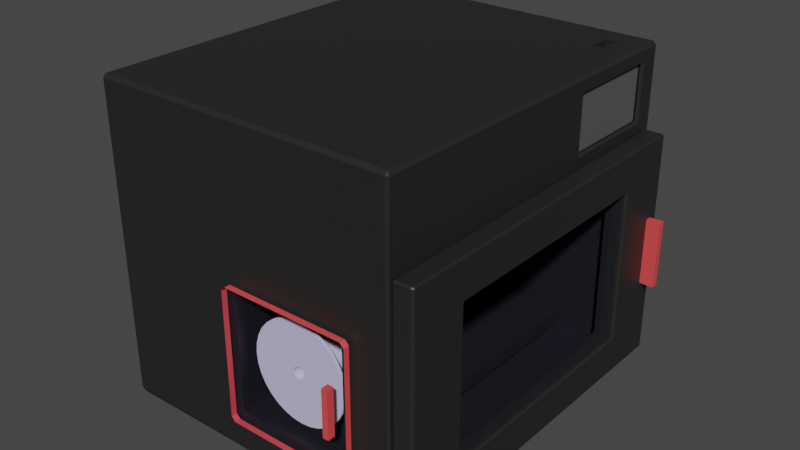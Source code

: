# Source: Imprimante3D_stagiaire.blend  (saved by Blender 4.2.66; exported with 4.5.12 LTS)
import bpy
from mathutils import Matrix  # noqa: F401  (used for matrix-valued properties, if any)

bpy.ops.wm.read_factory_settings(use_empty=True)
scene = bpy.context.scene
scene.name = 'Scene'

# ---- materials (node trees are filled in below, after node groups)
mat_plastique = bpy.data.materials.new('Plastique')
mat_plastique.use_transparent_shadow = False
mat_plexiglass = bpy.data.materials.new('Plexiglass')
mat_plexiglass.surface_render_method = 'BLENDED'
mat_plexiglass.blend_method = 'BLEND'
mat_plexiglass.use_raytrace_refraction = True
mat_plexiglass.use_screen_refraction = True
mat_plexiglass.thickness_mode = 'SLAB'
mat_red = bpy.data.materials.new('Red')
mat_red.use_transparent_shadow = False
mat_ecran = bpy.data.materials.new('Ecran')
mat_ecran.use_transparent_shadow = False

# ---- material node trees
mat_plastique.use_nodes = True; mat_plastique.node_tree.nodes.clear()
_N = mat_plastique.node_tree.nodes; _L = mat_plastique.node_tree.links
n0 = _N.new('ShaderNodeBsdfPrincipled'); n0.name = 'Principled BSDF'; n0.location = (10, 300)
n0.distribution = 'GGX'
n0.subsurface_method = 'RANDOM_WALK_SKIN'
n0.inputs[0].default_value = (0.01739, 0.01739, 0.01739, 1.0)
n0.inputs[3].default_value = 1.45
n0.inputs[27].default_value = (0.0, 0.0, 0.0, 1.0)
n0.inputs[28].default_value = 1.0
n1 = _N.new('ShaderNodeOutputMaterial'); n1.name = 'Material Output'; n1.location = (300, 300)
_L.new(n0.outputs[0], n1.inputs[0])
n1.is_active_output = True
mat_plexiglass.use_nodes = True; mat_plexiglass.node_tree.nodes.clear()
_N = mat_plexiglass.node_tree.nodes; _L = mat_plexiglass.node_tree.links
n0 = _N.new('ShaderNodeOutputMaterial'); n0.name = 'Material Output'; n0.location = (347, 392)
n0.target = 'CYCLES'
n1 = _N.new('ShaderNodeBsdfTransparent'); n1.name = 'Transparent BSDF'; n1.location = (73, 398)
n1.inputs[0].default_value = (0.9158, 0.9058, 1.0, 1.0)
n2 = _N.new('ShaderNodeValue'); n2.name = 'Value'; n2.location = (347, 232)
n2.outputs[0].default_value = 0.0
n3 = _N.new('ShaderNodeOutputMaterial'); n3.name = 'Material Output.001'; n3.location = (347, 172)
n3.target = 'EEVEE'
n4 = _N.new('ShaderNodeMixShader'); n4.name = 'Mix Shader'; n4.location = (347, -48)
n4.label = 'Disable Shadow'
n4.hide = True
n5 = _N.new('ShaderNodeLightPath'); n5.name = 'Light Path'; n5.location = (347, -13)
n5.hide = True
n6 = _N.new('ShaderNodeBsdfTransparent'); n6.name = 'Transparent BSDF.001'; n6.location = (347, -83)
n6.hide = True
_L.new(n1.outputs[0], n0.inputs[0])
_L.new(n2.outputs[0], n0.inputs[3])
_L.new(n1.outputs[0], n4.inputs[1])
_L.new(n4.outputs[0], n3.inputs[0])
_L.new(n5.outputs[1], n4.inputs[0])
_L.new(n6.outputs[0], n4.inputs[2])
n0.is_active_output = True
mat_red.use_nodes = True; mat_red.node_tree.nodes.clear()
_N = mat_red.node_tree.nodes; _L = mat_red.node_tree.links
n0 = _N.new('ShaderNodeBsdfPrincipled'); n0.name = 'Principled BSDF'; n0.location = (10, 300)
n0.distribution = 'GGX'
n0.subsurface_method = 'RANDOM_WALK_SKIN'
n0.inputs[0].default_value = (0.8, 0.07375, 0.07375, 1.0)
n0.inputs[3].default_value = 1.45
n0.inputs[27].default_value = (0.0, 0.0, 0.0, 1.0)
n0.inputs[28].default_value = 1.0
n1 = _N.new('ShaderNodeOutputMaterial'); n1.name = 'Material Output'; n1.location = (300, 300)
_L.new(n0.outputs[0], n1.inputs[0])
n1.is_active_output = True
mat_ecran.use_nodes = True; mat_ecran.node_tree.nodes.clear()
_N = mat_ecran.node_tree.nodes; _L = mat_ecran.node_tree.links
n0 = _N.new('ShaderNodeBsdfPrincipled'); n0.name = 'Principled BSDF'; n0.location = (10, 300)
n0.inputs[0].default_value = (0.09515, 0.09515, 0.09515, 1.0)
n0.inputs[3].default_value = 1.45
n1 = _N.new('ShaderNodeOutputMaterial'); n1.name = 'Material Output'; n1.location = (300, 300)
_L.new(n0.outputs[0], n1.inputs[0])
n1.is_active_output = True

# ---- world
world_world = bpy.data.worlds.new('World'); scene.world = world_world
world_world.use_nodes = True; world_world.node_tree.nodes.clear()
_N = world_world.node_tree.nodes; _L = world_world.node_tree.links
n0 = _N.new('ShaderNodeOutputWorld'); n0.name = 'World Output'; n0.location = (300, 300)
n1 = _N.new('ShaderNodeBackground'); n1.name = 'Background'; n1.location = (10, 300)
n1.inputs[0].default_value = (0.05088, 0.05088, 0.05088, 1.0)
_L.new(n1.outputs[0], n0.inputs[0])
n0.is_active_output = True
world_world.color = (0.05088, 0.05088, 0.05088)
world_world.use_sun_shadow = False
world_world.sun_shadow_jitter_overblur = 0.0

# ---- meshes
me_cube_001 = bpy.data.meshes.new('Cube.001')
me_cube_001.from_pydata([(0.109, 0.1652, 0.2583), (0.109, 0.201, 0.2583), (0.02801, -0.1721, -0.2075), (0.02801, 0.06226, -0.2075), (0.1273, 0.201, 0.2583), (0.1273, 0.1652, 0.2583), (-0.2883, 0.1531, 0.1063), (-0.148, 0.06226, -0.2075), (-0.148, -0.1721, -0.2075), (-0.2883, -0.2629, 0.1063), (0.1684, -0.2629, -0.2075), (0.1609, 0.208, 0.2345), (-0.2883, -0.2629, -0.2075), (-0.2883, 0.1531, -0.2075), (0.02801, -0.1721, -0.185), (0.02801, 0.06226, -0.185), (-0.148, -0.1721, -0.185), (-0.148, 0.06226, -0.185), (0.1069, -0.2344, -0.185), (0.1069, 0.1246, -0.185), (-0.2269, -0.2344, -0.185), (-0.2269, 0.1246, -0.185), (0.1069, -0.2344, -0.1655), (0.1069, 0.1246, -0.1655), (-0.2269, -0.2344, -0.1655), (-0.2269, 0.1246, -0.1655), (0.109, 0.1652, 0.2242), (0.109, 0.201, 0.2242), (0.1273, 0.201, 0.2242), (0.1273, 0.1652, 0.2242), (-0.3266, -0.3499, -0.2542), (-0.09532, -0.3549, -0.1804), (-0.3316, -0.3499, -0.2492), (-0.3266, 0.2401, -0.2542), (-0.3316, 0.2401, -0.2492), (-0.09487, 0.2451, -0.18), (0.1634, 0.2401, -0.2477), (0.09286, 0.2451, -0.18), (0.1684, -0.3526, -0.2452), (0.09344, -0.3549, -0.1804), (0.1634, -0.3499, -0.2477), (-0.09532, -0.3549, 0.0135), (-0.3267, -0.3491, 0.2583), (-0.3316, -0.3499, 0.2533), (-0.3267, 0.2402, 0.2583), (-0.09487, 0.2451, 0.01375), (-0.3316, 0.2401, 0.2533), (0.1633, 0.24, 0.2583), (0.09286, 0.2451, 0.01375), (0.1635, -0.3491, 0.2583), (0.09344, -0.3549, 0.0135), (-0.3266, 0.2451, 0.2533), (-0.3266, 0.2451, -0.2427), (0.1634, 0.2451, -0.2427), (0.1634, 0.2451, 0.2533), (-0.09487, 0.1573, 0.01375), (-0.09487, 0.1573, -0.18), (0.09286, 0.1573, -0.18), (0.09286, 0.1573, 0.01375), (-0.3266, -0.3549, -0.2427), (-0.3266, -0.3549, 0.2533), (0.1634, -0.3549, 0.2533), (0.1634, -0.3549, -0.2427), (-0.09532, -0.2689, -0.1804), (-0.09532, -0.2689, 0.0135), (0.09344, -0.2689, 0.0135), (0.09344, -0.2689, -0.1804), (0.1684, 0.1531, 0.1063), (0.1684, 0.1531, -0.2075), (0.1684, -0.2629, 0.1063), (0.1684, 0.24, 0.2532), (0.1684, 0.2398, -0.2452), (0.1684, -0.3528, 0.2532), (0.1609, 0.1781, 0.1416), (0.1609, 0.04602, 0.1416), (0.1609, 0.2079, 0.1416), (0.1609, 0.04602, 0.2345), (0.1645, 0.04898, 0.144), (0.1684, 0.0449, 0.1412), (0.1684, 0.1783, 0.1412), (0.1645, 0.1783, 0.144), (0.1645, 0.2053, 0.144), (0.1684, 0.2097, 0.1412), (0.1684, 0.2099, 0.2352), (0.1645, 0.2055, 0.2326), (0.1684, 0.04491, 0.2352), (0.1645, 0.04898, 0.2326)], [], [(31, 39, 66, 63), (79, 67, 68), (69, 10, 12, 9), (37, 35, 56, 57), (32, 43, 46, 34), (1, 0, 26, 27), (68, 10, 38, 71), (10, 69, 72, 38), (0, 1, 44, 42), (13, 6, 9, 12), (3, 7, 17, 15), (67, 69, 9, 6), (68, 67, 6, 13), (3, 2, 10, 68), (8, 7, 13, 12), (2, 8, 12, 10), (7, 3, 68, 13), (17, 16, 20, 21), (7, 8, 16, 17), (8, 2, 14, 16), (2, 3, 15, 14), (20, 18, 22, 24), (16, 14, 18, 20), (14, 15, 19, 18), (15, 17, 21, 19), (22, 23, 25, 24), (18, 19, 23, 22), (19, 21, 25, 23), (21, 20, 24, 25), (5, 0, 42, 49), (4, 5, 49, 47), (84, 86, 76, 11), (1, 4, 47, 44), (28, 27, 26, 29), (0, 5, 29, 26), (4, 1, 27, 28), (5, 4, 28, 29), (30, 59, 32), (33, 34, 52), (36, 53, 71), (38, 62, 40), (60, 42, 43), (44, 51, 46), (47, 70, 54), (49, 61, 72), (33, 30, 32, 34), (59, 60, 43, 32), (42, 44, 46, 43), (51, 52, 34, 46), (36, 33, 52, 53), (44, 47, 54, 51), (70, 71, 53, 54), (40, 36, 71, 38), (47, 49, 72, 70), (61, 62, 38, 72), (30, 40, 62, 59), (49, 42, 60, 61), (33, 36, 40, 30), (45, 35, 52, 51), (35, 37, 53, 52), (48, 45, 51, 54), (37, 48, 54, 53), (56, 55, 58, 57), (45, 48, 58, 55), (35, 45, 55, 56), (48, 37, 57, 58), (31, 41, 60, 59), (50, 39, 62, 61), (39, 31, 59, 62), (41, 50, 61, 60), (66, 65, 64, 63), (41, 31, 63, 64), (50, 41, 64, 65), (39, 50, 65, 66), (80, 81, 75, 73), (86, 77, 74, 76), (81, 84, 11, 75), (83, 82, 71, 70), (79, 78, 69, 67), (73, 75, 11), (74, 73, 11, 76), (85, 83, 70, 72), (82, 79, 68, 71), (78, 85, 72, 69), (80, 77, 78, 79), (84, 81, 82, 83), (86, 84, 83, 85), (77, 86, 85, 78), (79, 82, 81, 80), (77, 80, 73, 74)])
_uv = me_cube_001.uv_layers.new(name='UVMap')
_uv.uv.foreach_set('vector', [0.4441, 0.93, 0.4441, 0.82, 0.4441, 0.82, 0.4441, 0.93, 0.6031, 0.5103, 0.6019, 0.5177, 0.3981, 0.5177, 0.6019, 0.7323, 0.3981, 0.7323, 0.3981, 0.7323, 0.6019, 0.7323, 0.4521, 0.4219, 0.4521, 0.3281, 0.4521, 0.3281, 0.4521, 0.4219, 0.3775, 0.002083, 0.6225, 0.002083, 0.6225, 0.2479, 0.3775, 0.2479, 0.7762, 0.5823, 0.7762, 0.6677, 0.7762, 0.6677, 0.7762, 0.5823, 0.3981, 0.5177, 0.3981, 0.7323, 0.3762, 0.7491, 0.3762, 0.5009, 0.3981, 0.7323, 0.6019, 0.7323, 0.6239, 0.7491, 0.3762, 0.7491, 0.7762, 0.6677, 0.7762, 0.5823, 0.8739, 0.5009, 0.8739, 0.7491, 0.3981, 0.5177, 0.6019, 0.5177, 0.6019, 0.7323, 0.3981, 0.7323, 0.3981, 0.5762, 0.3981, 0.5762, 0.3981, 0.5762, 0.3981, 0.5762, 0.6019, 0.5177, 0.6019, 0.7323, 0.6019, 0.7323, 0.6019, 0.5177, 0.3981, 0.5177, 0.6019, 0.5177, 0.6019, 0.5177, 0.3981, 0.5177, 0.3981, 0.5762, 0.3981, 0.6738, 0.3981, 0.7323, 0.3981, 0.5177, 0.3981, 0.6738, 0.3981, 0.5762, 0.3981, 0.5177, 0.3981, 0.7323, 0.3981, 0.6738, 0.3981, 0.6738, 0.3981, 0.7323, 0.3981, 0.7323, 0.3981, 0.5762, 0.3981, 0.5762, 0.3981, 0.5177, 0.3981, 0.5177, 0.3981, 0.5762, 0.3981, 0.6738, 0.3981, 0.6738, 0.3981, 0.5762, 0.3981, 0.5762, 0.3981, 0.6738, 0.3981, 0.6738, 0.3981, 0.5762, 0.3981, 0.6738, 0.3981, 0.6738, 0.3981, 0.6738, 0.3981, 0.6738, 0.3981, 0.6738, 0.3981, 0.5762, 0.3981, 0.5762, 0.3981, 0.6738, 0.3981, 0.6738, 0.3981, 0.6738, 0.3981, 0.6738, 0.3981, 0.6738, 0.3981, 0.6738, 0.3981, 0.6738, 0.3981, 0.6738, 0.3981, 0.6738, 0.3981, 0.6738, 0.3981, 0.5762, 0.3981, 0.5762, 0.3981, 0.6738, 0.3981, 0.5762, 0.3981, 0.5762, 0.3981, 0.5762, 0.3981, 0.5762, 0.3981, 0.6738, 0.3981, 0.5762, 0.3981, 0.5762, 0.3981, 0.6738, 0.3981, 0.6738, 0.3981, 0.5762, 0.3981, 0.5762, 0.3981, 0.6738, 0.3981, 0.5762, 0.3981, 0.5762, 0.3981, 0.5762, 0.3981, 0.5762, 0.3981, 0.5762, 0.3981, 0.6738, 0.3981, 0.6738, 0.3981, 0.5762, 0.7238, 0.6677, 0.7762, 0.6677, 0.8739, 0.7491, 0.6261, 0.7491, 0.7238, 0.5823, 0.7238, 0.6677, 0.6261, 0.7491, 0.6265, 0.5013, 0.6202, 0.5082, 0.6202, 0.7337, 0.6202, 0.7337, 0.6202, 0.5082, 0.7762, 0.5823, 0.7238, 0.5823, 0.6265, 0.5013, 0.8739, 0.5009, 0.7238, 0.5823, 0.7762, 0.5823, 0.7762, 0.6677, 0.7238, 0.6677, 0.7762, 0.6677, 0.7238, 0.6677, 0.7238, 0.6677, 0.7762, 0.6677, 0.7238, 0.5823, 0.7762, 0.5823, 0.7762, 0.5823, 0.7238, 0.5823, 0.7238, 0.6677, 0.7238, 0.5823, 0.7238, 0.5823, 0.7238, 0.6677, 0.1275, 0.7479, 0.1275, 0.75, 0.125, 0.7479, 0.1275, 0.5021, 0.125, 0.5021, 0.1275, 0.5, 0.3725, 0.5021, 0.3725, 0.5, 0.375, 0.5009, 0.3762, 0.75, 0.3775, 0.7525, 0.375, 0.7525, 0.6225, 0.9975, 0.625, 0.9975, 0.6225, 1.0, 0.625, 0.2525, 0.6225, 0.2525, 0.6225, 0.25, 0.625, 0.5003, 0.6239, 0.5009, 0.6243, 0.5005, 0.625, 0.7502, 0.6225, 0.7525, 0.6214, 0.75, 0.1275, 0.5021, 0.1275, 0.7479, 0.125, 0.7479, 0.125, 0.5021, 0.3775, 0.0, 0.6225, 0.0, 0.6225, 0.002083, 0.3775, 0.002083, 0.625, 0.002413, 0.625, 0.2498, 0.6225, 0.2479, 0.6225, 0.002083, 0.6225, 0.2525, 0.3775, 0.2525, 0.3775, 0.2479, 0.6225, 0.2479, 0.3725, 0.5021, 0.1275, 0.5021, 0.1275, 0.5, 0.3725, 0.5, 0.625, 0.2525, 0.625, 0.4997, 0.6225, 0.4975, 0.6225, 0.2525, 0.6239, 0.5009, 0.3762, 0.5009, 0.3775, 0.4975, 0.6225, 0.4975, 0.3725, 0.7479, 0.3725, 0.5021, 0.3762, 0.5009, 0.3762, 0.7491, 0.6265, 0.5013, 0.6261, 0.7491, 0.6239, 0.7491, 0.6239, 0.5009, 0.6225, 0.7525, 0.3775, 0.7525, 0.3762, 0.7491, 0.6239, 0.7491, 0.1275, 0.7479, 0.3725, 0.7479, 0.3725, 0.75, 0.1275, 0.75, 0.625, 0.7502, 0.625, 0.9975, 0.6225, 0.9975, 0.6225, 0.7525, 0.1275, 0.5021, 0.3725, 0.5021, 0.3725, 0.7479, 0.1275, 0.7479, 0.5479, 0.3281, 0.4521, 0.3281, 0.3775, 0.2525, 0.6225, 0.2525, 0.4521, 0.3281, 0.4521, 0.4219, 0.3775, 0.4975, 0.3775, 0.2525, 0.5479, 0.4219, 0.5479, 0.3281, 0.6225, 0.2525, 0.6225, 0.4975, 0.4521, 0.4219, 0.5479, 0.4219, 0.6225, 0.4975, 0.3775, 0.4975, 0.4521, 0.3281, 0.5479, 0.3281, 0.5479, 0.4219, 0.4521, 0.4219, 0.5479, 0.3281, 0.5479, 0.4219, 0.5479, 0.4219, 0.5479, 0.3281, 0.4521, 0.3281, 0.5479, 0.3281, 0.5479, 0.3281, 0.4521, 0.3281, 0.5479, 0.4219, 0.4521, 0.4219, 0.4521, 0.4219, 0.5479, 0.4219, 0.4441, 0.93, 0.5559, 0.93, 0.6225, 0.9975, 0.3775, 0.9975, 0.5559, 0.82, 0.4441, 0.82, 0.3775, 0.7525, 0.6225, 0.7525, 0.4441, 0.82, 0.4441, 0.93, 0.3775, 0.9975, 0.3775, 0.7525, 0.5559, 0.93, 0.5559, 0.82, 0.6225, 0.7525, 0.6225, 0.9975, 0.4441, 0.82, 0.5559, 0.82, 0.5559, 0.93, 0.4441, 0.93, 0.5559, 0.93, 0.4441, 0.93, 0.4441, 0.93, 0.5559, 0.93, 0.5559, 0.82, 0.5559, 0.93, 0.5559, 0.93, 0.5559, 0.82, 0.4441, 0.82, 0.5559, 0.82, 0.5559, 0.82, 0.4441, 0.82, 0.4072, 0.5129, 0.3969, 0.5058, 0.3969, 0.5058, 0.4072, 0.5129, 0.6202, 0.7337, 0.6056, 0.7216, 0.6056, 0.7216, 0.6202, 0.7337, 0.3969, 0.5058, 0.6202, 0.5082, 0.6202, 0.5082, 0.3969, 0.5058, 0.6207, 0.5071, 0.4209, 0.5051, 0.3762, 0.5009, 0.6239, 0.5009, 0.6052, 0.5077, 0.6056, 0.7217, 0.6019, 0.7323, 0.6019, 0.5177, 0.4072, 0.5129, 0.3969, 0.5058, 0.6202, 0.5082, 0.6056, 0.7216, 0.6056, 0.5103, 0.6202, 0.5082, 0.6202, 0.7337, 0.6207, 0.7132, 0.6207, 0.5071, 0.6239, 0.5009, 0.6239, 0.7491, 0.3954, 0.5048, 0.4071, 0.5129, 0.3981, 0.5177, 0.3762, 0.5009, 0.6056, 0.7217, 0.6206, 0.7341, 0.6239, 0.7491, 0.6019, 0.7323, 0.6056, 0.5103, 0.6056, 0.7216, 0.6056, 0.7217, 0.6052, 0.5077, 0.6202, 0.5082, 0.3969, 0.5058, 0.4209, 0.5051, 0.6207, 0.5071, 0.6202, 0.7337, 0.6202, 0.5082, 0.6207, 0.5071, 0.6207, 0.7132, 0.6056, 0.7216, 0.6202, 0.7337, 0.6206, 0.7341, 0.6056, 0.7217, 0.4071, 0.5129, 0.3954, 0.5048, 0.3969, 0.5058, 0.4072, 0.5129, 0.6056, 0.7216, 0.6056, 0.5103, 0.6056, 0.5103, 0.6056, 0.7216])
me_cube_001.materials.append(mat_plastique)
me_cube_001.update()
me_cube_002 = bpy.data.meshes.new('Cube.002')
me_cube_002.from_pydata([(-0.02145, -0.2344, -0.1226), (-0.02145, -0.2344, 0.1222), (-0.02145, 0.1518, -0.1226), (-0.02145, 0.1518, 0.1222), (0.01089, 0.2223, 0.0543), (0.01089, 0.2331, 0.0543), (0.01089, 0.2331, -0.05473), (0.01089, 0.2223, -0.05473), (-0.01181, -0.2525, -0.1392), (-0.01181, -0.2525, 0.1414), (-0.01181, 0.1685, -0.1392), (-0.01181, 0.1685, 0.1414), (0.002135, -0.2525, -0.1392), (0.002135, -0.2525, 0.1414), (0.002135, 0.1685, -0.1392), (0.002135, 0.1685, 0.1414), (0.03355, 0.2223, 0.0543), (0.03355, 0.2331, 0.0543), (0.03355, 0.2331, -0.05473), (0.03355, 0.2223, -0.05473), (-0.02145, 0.2477, -0.183), (-0.01804, 0.2506, -0.1823), (-0.01804, 0.2481, -0.1848), (-0.01804, -0.3306, -0.1848), (-0.01804, -0.3331, -0.1823), (-0.02145, -0.3302, -0.183), (-0.01804, -0.3331, 0.182), (-0.01804, -0.3306, 0.1845), (-0.02145, -0.3302, 0.1826), (-0.01804, 0.2481, 0.1845), (-0.01804, 0.2506, 0.182), (-0.02145, 0.2477, 0.1826), (0.01089, -0.33, -0.1829), (0.00748, -0.3331, -0.1823), (0.00748, -0.3306, -0.1848), (0.00748, -0.3306, 0.1845), (0.00748, -0.3331, 0.182), (0.01089, -0.33, 0.1825), (0.00748, 0.2481, 0.1845), (0.01089, 0.2481, 0.1825), (0.00748, 0.2506, 0.182), (0.00748, 0.2481, -0.1848), (0.00748, 0.2506, -0.1823), (0.01089, 0.2481, -0.1829), (0.00748, -0.2344, -0.1226), (0.01089, -0.2376, -0.1246), (0.01089, -0.2376, 0.1242), (0.00748, -0.2344, 0.1222), (0.01089, 0.1543, 0.1242), (0.00748, 0.1518, 0.1222), (0.00748, 0.1518, -0.1226), (0.01089, 0.1543, -0.1246)], [], [(46, 48, 39, 37), (22, 41, 34, 23), (3, 1, 28, 31), (2, 3, 31, 20), (1, 3, 49, 47), (21, 30, 40, 42), (33, 36, 26, 24), (38, 29, 27, 35), (1, 0, 25, 28), (4, 7, 19, 16), (0, 1, 47, 44), (5, 6, 43, 39), (7, 4, 48, 51), (4, 5, 39, 48), (45, 46, 37, 32), (51, 45, 32, 43), (8, 9, 11, 10), (10, 11, 15, 14), (14, 15, 13, 12), (12, 13, 9, 8), (10, 14, 12, 8), (15, 11, 9, 13), (6, 7, 51, 43), (2, 50, 49, 3), (16, 19, 18, 17), (6, 5, 17, 18), (7, 6, 18, 19), (5, 4, 16, 17), (20, 21, 22), (23, 24, 25), (26, 27, 28), (29, 30, 31), (32, 33, 34), (35, 36, 37), (38, 39, 40), (41, 42, 43), (22, 23, 25, 20), (24, 26, 28, 25), (27, 29, 31, 28), (30, 21, 20, 31), (41, 22, 21, 42), (29, 38, 40, 30), (39, 43, 42, 40), (34, 41, 43, 32), (38, 35, 37, 39), (36, 33, 32, 37), (23, 34, 33, 24), (35, 27, 26, 36), (0, 2, 20, 25), (49, 50, 51, 48), (45, 51, 50, 44), (48, 46, 47, 49), (46, 45, 44, 47), (2, 0, 44, 50)])
me_cube_002.polygons.foreach_set('material_index', [1, 1, 1, 1, 1, 1, 1, 1, 1, 2, 1, 1, 1, 1, 1, 1, 0, 0, 0, 0, 0, 0, 1, 1, 2, 2, 2, 2, 1, 1, 1, 1, 1, 1, 1, 1, 1, 1, 1, 1, 1, 1, 1, 1, 1, 1, 1, 1, 1, 1, 1, 1, 1, 1])
_uv = me_cube_002.uv_layers.new(name='UVMap')
_uv.uv.foreach_set('vector', [0.5804, 0.722, 0.5804, 0.5283, 0.6235, 0.5006, 0.6235, 0.7491, 0.1514, 0.5011, 0.3486, 0.5011, 0.3486, 0.7489, 0.1514, 0.7489, 0.5789, 0.2211, 0.5789, 0.02893, 0.6236, 0.0008491, 0.6236, 0.2492, 0.4211, 0.2211, 0.5789, 0.2211, 0.6236, 0.2492, 0.3764, 0.2492, 0.5789, 0.02893, 0.5789, 0.2211, 0.5789, 0.4965, 0.5789, 0.6481, 0.3767, 0.2764, 0.6233, 0.2764, 0.6233, 0.4736, 0.3767, 0.4736, 0.3767, 0.7764, 0.6233, 0.7764, 0.6233, 0.9736, 0.3767, 0.9736, 0.6514, 0.5011, 0.8486, 0.5011, 0.8486, 0.7489, 0.6514, 0.7489, 0.5789, 0.02893, 0.4211, 0.02893, 0.3764, 0.0008491, 0.6236, 0.0008491, 0.5653, 0.5166, 0.4347, 0.5166, 0.4347, 0.5166, 0.5653, 0.5166, 0.4211, 0.02893, 0.5789, 0.02893, 0.5789, 0.6481, 0.4211, 0.6481, 0.5721, 0.5123, 0.4279, 0.5123, 0.3712, 0.5017, 0.6288, 0.5017, 0.4347, 0.5166, 0.5653, 0.5166, 0.5819, 0.5285, 0.4181, 0.5285, 0.5653, 0.5166, 0.5721, 0.5123, 0.6237, 0.5008, 0.5802, 0.5282, 0.4196, 0.722, 0.5804, 0.722, 0.6235, 0.7491, 0.3765, 0.7491, 0.4196, 0.5283, 0.4196, 0.722, 0.3765, 0.7491, 0.3765, 0.5006, 0.375, 0.0, 0.625, 0.0, 0.625, 0.25, 0.375, 0.25, 0.375, 0.25, 0.625, 0.25, 0.625, 0.5, 0.375, 0.5, 0.375, 0.5, 0.625, 0.5, 0.625, 0.75, 0.375, 0.75, 0.375, 0.75, 0.625, 0.75, 0.625, 1.0, 0.375, 1.0, 0.125, 0.5, 0.375, 0.5, 0.375, 0.75, 0.125, 0.75, 0.625, 0.5, 0.875, 0.5, 0.875, 0.75, 0.625, 0.75, 0.4279, 0.5123, 0.4347, 0.5166, 0.4198, 0.5282, 0.3763, 0.5008, 0.4211, 0.2211, 0.4211, 0.4965, 0.5789, 0.4965, 0.5789, 0.2211, 0.5653, 0.5166, 0.4347, 0.5166, 0.4279, 0.5123, 0.5721, 0.5123, 0.4279, 0.5123, 0.5721, 0.5123, 0.5721, 0.5123, 0.4279, 0.5123, 0.4347, 0.5166, 0.4279, 0.5123, 0.4279, 0.5123, 0.4347, 0.5166, 0.5721, 0.5123, 0.5653, 0.5166, 0.5653, 0.5166, 0.5721, 0.5123, 0.3762, 0.25, 0.3767, 0.2764, 0.375, 0.2764, 0.1514, 0.7489, 0.1514, 0.75, 0.125, 0.7488, 0.6233, 0.9736, 0.625, 0.9736, 0.6238, 1.0, 0.8486, 0.5011, 0.8486, 0.5, 0.875, 0.5012, 0.3763, 0.75, 0.3767, 0.7764, 0.375, 0.7764, 0.6514, 0.7489, 0.6514, 0.75, 0.625, 0.7487, 0.6514, 0.5011, 0.625, 0.5011, 0.6514, 0.5, 0.3486, 0.5011, 0.3486, 0.5, 0.375, 0.5011, 0.1514, 0.5011, 0.1514, 0.7489, 0.125, 0.7488, 0.125, 0.5012, 0.3767, 0.9736, 0.6233, 0.9736, 0.6238, 1.0, 0.3762, 1.0, 0.8486, 0.7489, 0.8486, 0.5011, 0.875, 0.5012, 0.875, 0.7488, 0.6233, 0.2764, 0.3767, 0.2764, 0.3764, 0.2492, 0.6236, 0.2492, 0.3486, 0.5011, 0.1514, 0.5011, 0.1514, 0.5, 0.3486, 0.5, 0.625, 0.2764, 0.625, 0.4736, 0.6233, 0.4736, 0.6233, 0.2764, 0.6288, 0.5017, 0.3712, 0.5017, 0.3767, 0.4736, 0.6233, 0.4736, 0.3486, 0.7489, 0.3486, 0.5011, 0.3765, 0.5006, 0.3765, 0.7491, 0.6514, 0.5011, 0.6514, 0.7489, 0.6235, 0.7491, 0.6235, 0.5006, 0.6233, 0.7764, 0.3767, 0.7764, 0.3765, 0.7491, 0.6235, 0.7491, 0.1514, 0.7489, 0.3486, 0.7489, 0.3486, 0.75, 0.1514, 0.75, 0.625, 0.7764, 0.625, 0.9736, 0.6233, 0.9736, 0.6233, 0.7764, 0.4211, 0.02893, 0.4211, 0.2211, 0.3764, 0.2492, 0.3764, 0.0008491, 0.5789, 0.4965, 0.4211, 0.4965, 0.4181, 0.5285, 0.5819, 0.5285, 0.4196, 0.722, 0.4196, 0.5283, 0.4211, 0.4965, 0.4211, 0.6481, 0.5804, 0.5283, 0.5804, 0.722, 0.5789, 0.6481, 0.5789, 0.4965, 0.5804, 0.722, 0.4196, 0.722, 0.4211, 0.6481, 0.5789, 0.6481, 0.4211, 0.2211, 0.4211, 0.02893, 0.4211, 0.6481, 0.4211, 0.4965])
me_cube_002.materials.append(mat_plexiglass)
me_cube_002.materials.append(mat_plastique)
me_cube_002.materials.append(mat_red)
me_cube_002.update()
me_cube_003 = bpy.data.meshes.new('Cube.003')
me_cube_003.from_pydata([(-0.02121, -0.01599, -0.01749), (-0.00341, -0.01599, 0.02728), (-0.02121, 0.01599, -0.01749), (-0.00341, 0.01599, 0.02728), (0.00341, -0.01599, -0.02728), (0.02121, -0.01599, 0.01749), (0.00341, 0.01599, -0.02728), (0.02121, 0.01599, 0.01749)], [], [(0, 1, 3, 2), (2, 3, 7, 6), (6, 7, 5, 4), (4, 5, 1, 0), (2, 6, 4, 0), (7, 3, 1, 5)])
_uv = me_cube_003.uv_layers.new(name='UVMap')
_uv.uv.foreach_set('vector', [0.375, 0.0, 0.625, 0.0, 0.625, 0.25, 0.375, 0.25, 0.375, 0.25, 0.625, 0.25, 0.625, 0.5, 0.375, 0.5, 0.375, 0.5, 0.625, 0.5, 0.625, 0.75, 0.375, 0.75, 0.375, 0.75, 0.625, 0.75, 0.625, 1.0, 0.375, 1.0, 0.125, 0.5, 0.375, 0.5, 0.375, 0.75, 0.125, 0.75, 0.625, 0.5, 0.875, 0.5, 0.875, 0.75, 0.625, 0.75])
me_cube_003.materials.append(mat_plastique)
me_cube_003.update()
me_cylinder = bpy.data.meshes.new('Cylinder')
me_cylinder.from_pydata([(-1.022e-09, 0.0325, 0.009972), (-1.022e-09, -0.0325, 0.009972), (0.001945, 0.0325, 0.00978), (0.001945, -0.0325, 0.00978), (0.003816, 0.0325, 0.009213), (0.003816, -0.0325, 0.009213), (0.00554, 0.0325, 0.008291), (0.00554, -0.0325, 0.008291), (0.007051, 0.0325, 0.007051), (0.007051, -0.0325, 0.007051), (0.008291, 0.0325, 0.00554), (0.008291, -0.0325, 0.00554), (0.009213, 0.0325, 0.003816), (0.009213, -0.0325, 0.003816), (0.00978, 0.0325, 0.001945), (0.00978, -0.0325, 0.001945), (0.009972, 0.0325, -1.01e-09), (0.009972, -0.0325, -1.01e-09), (0.00978, 0.0325, -0.001945), (0.00978, -0.0325, -0.001945), (0.009213, 0.0325, -0.003816), (0.009213, -0.0325, -0.003816), (0.008291, 0.0325, -0.00554), (0.008291, -0.0325, -0.00554), (0.007051, 0.0325, -0.007051), (0.007051, -0.0325, -0.007051), (0.00554, 0.0325, -0.008291), (0.00554, -0.0325, -0.008291), (0.003816, 0.0325, -0.009213), (0.003816, -0.0325, -0.009213), (0.001945, 0.0325, -0.00978), (0.001945, -0.0325, -0.00978), (-1.022e-09, 0.0325, -0.009972), (-1.022e-09, -0.0325, -0.009972), (-0.001945, 0.0325, -0.00978), (-0.001945, -0.0325, -0.00978), (-0.003816, 0.0325, -0.009213), (-0.003816, -0.0325, -0.009213), (-0.00554, 0.0325, -0.008291), (-0.00554, -0.0325, -0.008291), (-0.007051, 0.0325, -0.007051), (-0.007051, -0.0325, -0.007051), (-0.008291, 0.0325, -0.00554), (-0.008291, -0.0325, -0.00554), (-0.009213, 0.0325, -0.003816), (-0.009213, -0.0325, -0.003816), (-0.00978, 0.0325, -0.001945), (-0.00978, -0.0325, -0.001945), (-0.009972, 0.0325, -1.01e-09), (-0.009972, -0.0325, -1.01e-09), (-0.00978, 0.0325, 0.001945), (-0.00978, -0.0325, 0.001945), (-0.009213, 0.0325, 0.003816), (-0.009213, -0.0325, 0.003816), (-0.008291, 0.0325, 0.00554), (-0.008291, -0.0325, 0.00554), (-0.007051, 0.0325, 0.007051), (-0.007051, -0.0325, 0.007051), (-0.00554, 0.0325, 0.008291), (-0.00554, -0.0325, 0.008291), (-0.003816, 0.0325, 0.009213), (-0.003816, -0.0325, 0.009213), (-0.001945, 0.0325, 0.00978), (-0.001945, -0.0325, 0.00978), (-1.022e-09, 0.02821, 0.08), (-1.022e-09, -0.02821, 0.08), (0.01561, -0.02821, 0.07846), (0.01561, 0.02821, 0.07846), (0.03061, -0.02821, 0.07391), (0.03061, 0.02821, 0.07391), (0.04445, -0.02821, 0.06652), (0.04445, 0.02821, 0.06652), (0.05657, -0.02821, 0.05657), (0.05657, 0.02821, 0.05657), (0.06652, -0.02821, 0.04445), (0.06652, 0.02821, 0.04445), (0.07391, -0.02821, 0.03061), (0.07391, 0.02821, 0.03061), (0.07846, -0.02821, 0.01561), (0.07846, 0.02821, 0.01561), (0.08, -0.02821, -1.01e-09), (0.08, 0.02821, -1.01e-09), (0.07846, -0.02821, -0.01561), (0.07846, 0.02821, -0.01561), (0.07391, -0.02821, -0.03061), (0.07391, 0.02821, -0.03061), (0.06652, -0.02821, -0.04445), (0.06652, 0.02821, -0.04445), (0.05657, -0.02821, -0.05657), (0.05657, 0.02821, -0.05657), (0.04445, -0.02821, -0.06652), (0.04445, 0.02821, -0.06652), (0.03061, -0.02821, -0.07391), (0.03061, 0.02821, -0.07391), (0.01561, -0.02821, -0.07846), (0.01561, 0.02821, -0.07846), (-1.022e-09, -0.02821, -0.08), (-1.022e-09, 0.02821, -0.08), (-0.01561, -0.02821, -0.07846), (-0.01561, 0.02821, -0.07846), (-0.03061, -0.02821, -0.07391), (-0.03061, 0.02821, -0.07391), (-0.04445, -0.02821, -0.06652), (-0.04445, 0.02821, -0.06652), (-0.05657, -0.02821, -0.05657), (-0.05657, 0.02821, -0.05657), (-0.06652, -0.02821, -0.04445), (-0.06652, 0.02821, -0.04445), (-0.07391, -0.02821, -0.03061), (-0.07391, 0.02821, -0.03061), (-0.07846, -0.02821, -0.01561), (-0.07846, 0.02821, -0.01561), (-0.08, -0.02821, -1.01e-09), (-0.08, 0.02821, -1.01e-09), (-0.07846, -0.02821, 0.01561), (-0.07846, 0.02821, 0.01561), (-0.07391, -0.02821, 0.03061), (-0.07391, 0.02821, 0.03061), (-0.06652, -0.02821, 0.04445), (-0.06652, 0.02821, 0.04445), (-0.05657, -0.02821, 0.05657), (-0.05657, 0.02821, 0.05657), (-0.04445, -0.02821, 0.06652), (-0.04445, 0.02821, 0.06652), (-0.03061, -0.02821, 0.07391), (-0.03061, 0.02821, 0.07391), (-0.01561, -0.02821, 0.07846), (-0.01561, 0.02821, 0.07846), (6.428e-09, 0.02258, 0.04207), (6.428e-09, -0.02258, 0.04207), (0.008208, -0.02258, 0.04126), (0.008208, 0.02258, 0.04126), (0.0161, -0.02258, 0.03887), (0.0161, 0.02258, 0.03887), (0.02337, -0.02258, 0.03498), (0.02337, 0.02258, 0.03498), (0.02975, -0.02258, 0.02975), (0.02975, 0.02258, 0.02975), (0.03498, -0.02258, 0.02337), (0.03498, 0.02258, 0.02337), (0.03887, -0.02258, 0.0161), (0.03887, 0.02258, 0.0161), (0.04126, -0.02258, 0.008208), (0.04126, 0.02258, 0.008208), (0.04207, -0.02258, -8.461e-09), (0.04207, 0.02258, -8.461e-09), (0.04126, -0.02258, -0.008208), (0.04126, 0.02258, -0.008208), (0.03887, -0.02258, -0.0161), (0.03887, 0.02258, -0.0161), (0.03498, -0.02258, -0.02337), (0.03498, 0.02258, -0.02337), (0.02975, -0.02258, -0.02975), (0.02975, 0.02258, -0.02975), (0.02337, -0.02258, -0.03498), (0.02337, 0.02258, -0.03498), (0.0161, -0.02258, -0.03887), (0.0161, 0.02258, -0.03887), (0.008208, -0.02258, -0.04126), (0.008208, 0.02258, -0.04126), (6.428e-09, -0.02258, -0.04207), (6.428e-09, 0.02258, -0.04207), (-0.008208, -0.02258, -0.04126), (-0.008208, 0.02258, -0.04126), (-0.0161, -0.02258, -0.03887), (-0.0161, 0.02258, -0.03887), (-0.02337, -0.02258, -0.03498), (-0.02337, 0.02258, -0.03498), (-0.02975, -0.02258, -0.02975), (-0.02975, 0.02258, -0.02975), (-0.03498, -0.02258, -0.02337), (-0.03498, 0.02258, -0.02337), (-0.03887, -0.02258, -0.0161), (-0.03887, 0.02258, -0.0161), (-0.04126, -0.02258, -0.008208), (-0.04126, 0.02258, -0.008208), (-0.04207, -0.02258, -8.461e-09), (-0.04207, 0.02258, -8.461e-09), (-0.04126, -0.02258, 0.008208), (-0.04126, 0.02258, 0.008208), (-0.03887, -0.02258, 0.0161), (-0.03887, 0.02258, 0.0161), (-0.03498, -0.02258, 0.02337), (-0.03498, 0.02258, 0.02337), (-0.02975, -0.02258, 0.02975), (-0.02975, 0.02258, 0.02975), (-0.02337, -0.02258, 0.03498), (-0.02337, 0.02258, 0.03498), (-0.0161, -0.02258, 0.03887), (-0.0161, 0.02258, 0.03887), (-0.008208, -0.02258, 0.04126), (-0.008208, 0.02258, 0.04126), (-1.022e-09, 0.0325, 0.08), (0.01561, 0.0325, 0.07846), (0.01561, -0.0325, 0.07846), (-1.022e-09, -0.0325, 0.08), (0.03061, 0.0325, 0.07391), (0.03061, -0.0325, 0.07391), (0.04445, 0.0325, 0.06652), (0.04445, -0.0325, 0.06652), (0.05657, 0.0325, 0.05657), (0.05657, -0.0325, 0.05657), (0.06652, 0.0325, 0.04445), (0.06652, -0.0325, 0.04445), (0.07391, 0.0325, 0.03061), (0.07391, -0.0325, 0.03061), (0.07846, 0.0325, 0.01561), (0.07846, -0.0325, 0.01561), (0.08, 0.0325, -1.01e-09), (0.08, -0.0325, -1.01e-09), (0.07846, 0.0325, -0.01561), (0.07846, -0.0325, -0.01561), (0.07391, 0.0325, -0.03061), (0.07391, -0.0325, -0.03061), (0.06652, 0.0325, -0.04445), (0.06652, -0.0325, -0.04445), (0.05657, 0.0325, -0.05657), (0.05657, -0.0325, -0.05657), (0.04445, 0.0325, -0.06652), (0.04445, -0.0325, -0.06652), (0.03061, 0.0325, -0.07391), (0.03061, -0.0325, -0.07391), (0.01561, 0.0325, -0.07846), (0.01561, -0.0325, -0.07846), (-1.022e-09, 0.0325, -0.08), (-1.022e-09, -0.0325, -0.08), (-0.01561, 0.0325, -0.07846), (-0.01561, -0.0325, -0.07846), (-0.03061, 0.0325, -0.07391), (-0.03061, -0.0325, -0.07391), (-0.04445, 0.0325, -0.06652), (-0.04445, -0.0325, -0.06652), (-0.05657, 0.0325, -0.05657), (-0.05657, -0.0325, -0.05657), (-0.06652, 0.0325, -0.04445), (-0.06652, -0.0325, -0.04445), (-0.07391, 0.0325, -0.03061), (-0.07391, -0.0325, -0.03061), (-0.07846, 0.0325, -0.01561), (-0.07846, -0.0325, -0.01561), (-0.08, 0.0325, -1.01e-09), (-0.08, -0.0325, -1.01e-09), (-0.07846, 0.0325, 0.01561), (-0.07846, -0.0325, 0.01561), (-0.07391, 0.0325, 0.03061), (-0.07391, -0.0325, 0.03061), (-0.06652, 0.0325, 0.04445), (-0.06652, -0.0325, 0.04445), (-0.05657, 0.0325, 0.05657), (-0.05657, -0.0325, 0.05657), (-0.04445, 0.0325, 0.06652), (-0.04445, -0.0325, 0.06652), (-0.03061, 0.0325, 0.07391), (-0.03061, -0.0325, 0.07391), (-0.01561, 0.0325, 0.07846), (-0.01561, -0.0325, 0.07846)], [], [(65, 195, 194, 66), (66, 194, 197, 68), (68, 197, 199, 70), (70, 199, 201, 72), (72, 201, 203, 74), (74, 203, 205, 76), (76, 205, 207, 78), (78, 207, 209, 80), (80, 209, 211, 82), (82, 211, 213, 84), (84, 213, 215, 86), (86, 215, 217, 88), (88, 217, 219, 90), (90, 219, 221, 92), (92, 221, 223, 94), (94, 223, 225, 96), (96, 225, 227, 98), (98, 227, 229, 100), (100, 229, 231, 102), (102, 231, 233, 104), (104, 233, 235, 106), (106, 235, 237, 108), (108, 237, 239, 110), (110, 239, 241, 112), (112, 241, 243, 114), (114, 243, 245, 116), (116, 245, 247, 118), (118, 247, 249, 120), (120, 249, 251, 122), (122, 251, 253, 124), (63, 61, 60, 62), (124, 253, 255, 126), (126, 255, 195, 65), (1, 63, 62, 0), (254, 127, 64, 192), (190, 126, 65, 129), (252, 125, 127, 254), (188, 124, 126, 190), (250, 123, 125, 252), (186, 122, 124, 188), (248, 121, 123, 250), (184, 120, 122, 186), (246, 119, 121, 248), (182, 118, 120, 184), (244, 117, 119, 246), (180, 116, 118, 182), (242, 115, 117, 244), (178, 114, 116, 180), (240, 113, 115, 242), (176, 112, 114, 178), (238, 111, 113, 240), (174, 110, 112, 176), (236, 109, 111, 238), (172, 108, 110, 174), (234, 107, 109, 236), (170, 106, 108, 172), (232, 105, 107, 234), (168, 104, 106, 170), (230, 103, 105, 232), (166, 102, 104, 168), (228, 101, 103, 230), (164, 100, 102, 166), (226, 99, 101, 228), (162, 98, 100, 164), (224, 97, 99, 226), (160, 96, 98, 162), (222, 95, 97, 224), (158, 94, 96, 160), (220, 93, 95, 222), (156, 92, 94, 158), (218, 91, 93, 220), (154, 90, 92, 156), (216, 89, 91, 218), (152, 88, 90, 154), (214, 87, 89, 216), (150, 86, 88, 152), (212, 85, 87, 214), (148, 84, 86, 150), (210, 83, 85, 212), (146, 82, 84, 148), (208, 81, 83, 210), (144, 80, 82, 146), (206, 79, 81, 208), (142, 78, 80, 144), (204, 77, 79, 206), (140, 76, 78, 142), (202, 75, 77, 204), (138, 74, 76, 140), (200, 73, 75, 202), (136, 72, 74, 138), (198, 71, 73, 200), (134, 70, 72, 136), (196, 69, 71, 198), (132, 68, 70, 134), (193, 67, 69, 196), (130, 66, 68, 132), (192, 64, 67, 193), (129, 65, 66, 130), (64, 128, 131, 67), (128, 129, 130, 131), (67, 131, 133, 69), (131, 130, 132, 133), (69, 133, 135, 71), (133, 132, 134, 135), (71, 135, 137, 73), (135, 134, 136, 137), (73, 137, 139, 75), (137, 136, 138, 139), (75, 139, 141, 77), (139, 138, 140, 141), (77, 141, 143, 79), (141, 140, 142, 143), (79, 143, 145, 81), (143, 142, 144, 145), (81, 145, 147, 83), (145, 144, 146, 147), (83, 147, 149, 85), (147, 146, 148, 149), (85, 149, 151, 87), (149, 148, 150, 151), (87, 151, 153, 89), (151, 150, 152, 153), (89, 153, 155, 91), (153, 152, 154, 155), (91, 155, 157, 93), (155, 154, 156, 157), (93, 157, 159, 95), (157, 156, 158, 159), (95, 159, 161, 97), (159, 158, 160, 161), (97, 161, 163, 99), (161, 160, 162, 163), (99, 163, 165, 101), (163, 162, 164, 165), (101, 165, 167, 103), (165, 164, 166, 167), (103, 167, 169, 105), (167, 166, 168, 169), (105, 169, 171, 107), (169, 168, 170, 171), (107, 171, 173, 109), (171, 170, 172, 173), (109, 173, 175, 111), (173, 172, 174, 175), (111, 175, 177, 113), (175, 174, 176, 177), (113, 177, 179, 115), (177, 176, 178, 179), (115, 179, 181, 117), (179, 178, 180, 181), (117, 181, 183, 119), (181, 180, 182, 183), (119, 183, 185, 121), (183, 182, 184, 185), (121, 185, 187, 123), (185, 184, 186, 187), (123, 187, 189, 125), (187, 186, 188, 189), (125, 189, 191, 127), (189, 188, 190, 191), (127, 191, 128, 64), (191, 190, 129, 128), (2, 0, 192, 193), (1, 3, 194, 195), (4, 2, 193, 196), (3, 5, 197, 194), (6, 4, 196, 198), (5, 7, 199, 197), (8, 6, 198, 200), (7, 9, 201, 199), (10, 8, 200, 202), (9, 11, 203, 201), (12, 10, 202, 204), (11, 13, 205, 203), (14, 12, 204, 206), (13, 15, 207, 205), (16, 14, 206, 208), (15, 17, 209, 207), (18, 16, 208, 210), (17, 19, 211, 209), (20, 18, 210, 212), (19, 21, 213, 211), (22, 20, 212, 214), (21, 23, 215, 213), (24, 22, 214, 216), (23, 25, 217, 215), (26, 24, 216, 218), (25, 27, 219, 217), (28, 26, 218, 220), (27, 29, 221, 219), (30, 28, 220, 222), (29, 31, 223, 221), (32, 30, 222, 224), (31, 33, 225, 223), (34, 32, 224, 226), (33, 35, 227, 225), (36, 34, 226, 228), (35, 37, 229, 227), (38, 36, 228, 230), (37, 39, 231, 229), (40, 38, 230, 232), (39, 41, 233, 231), (42, 40, 232, 234), (41, 43, 235, 233), (44, 42, 234, 236), (43, 45, 237, 235), (46, 44, 236, 238), (45, 47, 239, 237), (48, 46, 238, 240), (47, 49, 241, 239), (50, 48, 240, 242), (49, 51, 243, 241), (52, 50, 242, 244), (51, 53, 245, 243), (54, 52, 244, 246), (53, 55, 247, 245), (56, 54, 246, 248), (55, 57, 249, 247), (58, 56, 248, 250), (57, 59, 251, 249), (60, 58, 250, 252), (59, 61, 253, 251), (62, 60, 252, 254), (61, 63, 255, 253), (0, 62, 254, 192), (63, 1, 195, 255), (61, 59, 58, 60), (59, 57, 56, 58), (57, 55, 54, 56), (55, 53, 52, 54), (53, 51, 50, 52), (51, 49, 48, 50), (49, 47, 46, 48), (47, 45, 44, 46), (45, 43, 42, 44), (43, 41, 40, 42), (41, 39, 38, 40), (39, 37, 36, 38), (37, 35, 34, 36), (35, 33, 32, 34), (33, 31, 30, 32), (31, 29, 28, 30), (29, 27, 26, 28), (27, 25, 24, 26), (25, 23, 22, 24), (23, 21, 20, 22), (21, 19, 18, 20), (19, 17, 16, 18), (17, 15, 14, 16), (15, 13, 12, 14), (13, 11, 10, 12), (11, 9, 8, 10), (9, 7, 6, 8), (7, 5, 4, 6), (5, 3, 2, 4), (3, 1, 0, 2)])
_uv = me_cylinder.uv_layers.new(name='UVMap')
_uv.uv.foreach_set('vector', [1.0, 0.8333, 1.0, 1.0, 0.9688, 1.0, 0.9688, 0.8333, 0.9688, 0.8333, 0.9688, 1.0, 0.9375, 1.0, 0.9375, 0.8333, 0.9375, 0.8333, 0.9375, 1.0, 0.9062, 1.0, 0.9062, 0.8333, 0.9062, 0.8333, 0.9062, 1.0, 0.875, 1.0, 0.875, 0.8333, 0.875, 0.8333, 0.875, 1.0, 0.8438, 1.0, 0.8437, 0.8333, 0.8437, 0.8333, 0.8438, 1.0, 0.8125, 1.0, 0.8125, 0.8333, 0.8125, 0.8333, 0.8125, 1.0, 0.7812, 1.0, 0.7812, 0.8333, 0.7812, 0.8333, 0.7812, 1.0, 0.75, 1.0, 0.75, 0.8333, 0.75, 0.8333, 0.75, 1.0, 0.7188, 1.0, 0.7188, 0.8333, 0.7188, 0.8333, 0.7188, 1.0, 0.6875, 1.0, 0.6875, 0.8333, 0.6875, 0.8333, 0.6875, 1.0, 0.6562, 1.0, 0.6562, 0.8333, 0.6562, 0.8333, 0.6562, 1.0, 0.625, 1.0, 0.625, 0.8333, 0.625, 0.8333, 0.625, 1.0, 0.5938, 1.0, 0.5938, 0.8333, 0.5938, 0.8333, 0.5938, 1.0, 0.5625, 1.0, 0.5625, 0.8333, 0.5625, 0.8333, 0.5625, 1.0, 0.5312, 1.0, 0.5312, 0.8333, 0.5312, 0.8333, 0.5312, 1.0, 0.5, 1.0, 0.5, 0.8333, 0.5, 0.8333, 0.5, 1.0, 0.4688, 1.0, 0.4687, 0.8333, 0.4687, 0.8333, 0.4688, 1.0, 0.4375, 1.0, 0.4375, 0.8333, 0.4375, 0.8333, 0.4375, 1.0, 0.4062, 1.0, 0.4062, 0.8333, 0.4062, 0.8333, 0.4062, 1.0, 0.375, 1.0, 0.375, 0.8333, 0.375, 0.8333, 0.375, 1.0, 0.3438, 1.0, 0.3438, 0.8333, 0.3438, 0.8333, 0.3438, 1.0, 0.3125, 1.0, 0.3125, 0.8333, 0.3125, 0.8333, 0.3125, 1.0, 0.2812, 1.0, 0.2812, 0.8333, 0.2812, 0.8333, 0.2812, 1.0, 0.25, 1.0, 0.25, 0.8333, 0.25, 0.8333, 0.25, 1.0, 0.2188, 1.0, 0.2188, 0.8333, 0.2188, 0.8333, 0.2188, 1.0, 0.1875, 1.0, 0.1875, 0.8333, 0.1875, 0.8333, 0.1875, 1.0, 0.1562, 1.0, 0.1562, 0.8333, 0.1562, 0.8333, 0.1562, 1.0, 0.125, 1.0, 0.125, 0.8333, 0.125, 0.8333, 0.125, 1.0, 0.09375, 1.0, 0.09375, 0.8333, 0.09375, 0.8333, 0.09375, 1.0, 0.0625, 1.0, 0.0625, 0.8333, 0.2442, 0.2793, 0.2386, 0.2776, 0.7386, 0.2776, 0.7442, 0.2793, 0.0625, 0.8333, 0.0625, 1.0, 0.03125, 1.0, 0.03125, 0.8333, 0.03125, 0.8333, 0.03125, 1.0, 0.0, 1.0, 0.0, 0.8333, 0.25, 0.2799, 0.2442, 0.2793, 0.7442, 0.2793, 0.75, 0.2799, 0.03125, 0.5, 0.03125, 0.6667, 0.0, 0.6667, 0.0, 0.5, 0.03125, 0.7778, 0.03125, 0.8333, 0.0, 0.8333, 0.0, 0.7778, 0.0625, 0.5, 0.0625, 0.6667, 0.03125, 0.6667, 0.03125, 0.5, 0.0625, 0.7778, 0.0625, 0.8333, 0.03125, 0.8333, 0.03125, 0.7778, 0.09375, 0.5, 0.09375, 0.6667, 0.0625, 0.6667, 0.0625, 0.5, 0.09375, 0.7778, 0.09375, 0.8333, 0.0625, 0.8333, 0.0625, 0.7778, 0.125, 0.5, 0.125, 0.6667, 0.09375, 0.6667, 0.09375, 0.5, 0.125, 0.7778, 0.125, 0.8333, 0.09375, 0.8333, 0.09375, 0.7778, 0.1562, 0.5, 0.1562, 0.6667, 0.125, 0.6667, 0.125, 0.5, 0.1562, 0.7778, 0.1562, 0.8333, 0.125, 0.8333, 0.125, 0.7778, 0.1875, 0.5, 0.1875, 0.6667, 0.1562, 0.6667, 0.1562, 0.5, 0.1875, 0.7778, 0.1875, 0.8333, 0.1562, 0.8333, 0.1562, 0.7778, 0.2188, 0.5, 0.2188, 0.6667, 0.1875, 0.6667, 0.1875, 0.5, 0.2188, 0.7778, 0.2188, 0.8333, 0.1875, 0.8333, 0.1875, 0.7778, 0.25, 0.5, 0.25, 0.6667, 0.2188, 0.6667, 0.2188, 0.5, 0.25, 0.7778, 0.25, 0.8333, 0.2188, 0.8333, 0.2188, 0.7778, 0.2812, 0.5, 0.2812, 0.6667, 0.25, 0.6667, 0.25, 0.5, 0.2812, 0.7778, 0.2812, 0.8333, 0.25, 0.8333, 0.25, 0.7778, 0.3125, 0.5, 0.3125, 0.6667, 0.2812, 0.6667, 0.2812, 0.5, 0.3125, 0.7778, 0.3125, 0.8333, 0.2812, 0.8333, 0.2812, 0.7778, 0.3438, 0.5, 0.3438, 0.6667, 0.3125, 0.6667, 0.3125, 0.5, 0.3438, 0.7778, 0.3438, 0.8333, 0.3125, 0.8333, 0.3125, 0.7778, 0.375, 0.5, 0.375, 0.6667, 0.3438, 0.6667, 0.3438, 0.5, 0.375, 0.7778, 0.375, 0.8333, 0.3438, 0.8333, 0.3438, 0.7778, 0.4062, 0.5, 0.4062, 0.6667, 0.375, 0.6667, 0.375, 0.5, 0.4062, 0.7778, 0.4062, 0.8333, 0.375, 0.8333, 0.375, 0.7778, 0.4375, 0.5, 0.4375, 0.6667, 0.4062, 0.6667, 0.4062, 0.5, 0.4375, 0.7778, 0.4375, 0.8333, 0.4062, 0.8333, 0.4062, 0.7778, 0.4688, 0.5, 0.4688, 0.6667, 0.4375, 0.6667, 0.4375, 0.5, 0.4687, 0.7778, 0.4687, 0.8333, 0.4375, 0.8333, 0.4375, 0.7778, 0.5, 0.5, 0.5, 0.6667, 0.4688, 0.6667, 0.4688, 0.5, 0.5, 0.7778, 0.5, 0.8333, 0.4687, 0.8333, 0.4687, 0.7778, 0.5312, 0.5, 0.5312, 0.6667, 0.5, 0.6667, 0.5, 0.5, 0.5312, 0.7778, 0.5312, 0.8333, 0.5, 0.8333, 0.5, 0.7778, 0.5625, 0.5, 0.5625, 0.6667, 0.5312, 0.6667, 0.5312, 0.5, 0.5625, 0.7778, 0.5625, 0.8333, 0.5312, 0.8333, 0.5312, 0.7778, 0.5938, 0.5, 0.5938, 0.6667, 0.5625, 0.6667, 0.5625, 0.5, 0.5938, 0.7778, 0.5938, 0.8333, 0.5625, 0.8333, 0.5625, 0.7778, 0.625, 0.5, 0.625, 0.6667, 0.5938, 0.6667, 0.5938, 0.5, 0.625, 0.7778, 0.625, 0.8333, 0.5938, 0.8333, 0.5938, 0.7778, 0.6562, 0.5, 0.6562, 0.6667, 0.625, 0.6667, 0.625, 0.5, 0.6562, 0.7778, 0.6562, 0.8333, 0.625, 0.8333, 0.625, 0.7778, 0.6875, 0.5, 0.6875, 0.6667, 0.6562, 0.6667, 0.6562, 0.5, 0.6875, 0.7778, 0.6875, 0.8333, 0.6562, 0.8333, 0.6562, 0.7778, 0.7188, 0.5, 0.7188, 0.6667, 0.6875, 0.6667, 0.6875, 0.5, 0.7188, 0.7778, 0.7188, 0.8333, 0.6875, 0.8333, 0.6875, 0.7778, 0.75, 0.5, 0.75, 0.6667, 0.7188, 0.6667, 0.7188, 0.5, 0.75, 0.7778, 0.75, 0.8333, 0.7188, 0.8333, 0.7188, 0.7778, 0.7812, 0.5, 0.7812, 0.6667, 0.75, 0.6667, 0.75, 0.5, 0.7812, 0.7778, 0.7812, 0.8333, 0.75, 0.8333, 0.75, 0.7778, 0.8125, 0.5, 0.8125, 0.6667, 0.7812, 0.6667, 0.7812, 0.5, 0.8125, 0.7778, 0.8125, 0.8333, 0.7812, 0.8333, 0.7812, 0.7778, 0.8438, 0.5, 0.8438, 0.6667, 0.8125, 0.6667, 0.8125, 0.5, 0.8437, 0.7778, 0.8437, 0.8333, 0.8125, 0.8333, 0.8125, 0.7778, 0.875, 0.5, 0.875, 0.6667, 0.8438, 0.6667, 0.8438, 0.5, 0.875, 0.7778, 0.875, 0.8333, 0.8437, 0.8333, 0.8437, 0.7778, 0.9062, 0.5, 0.9062, 0.6667, 0.875, 0.6667, 0.875, 0.5, 0.9062, 0.7778, 0.9062, 0.8333, 0.875, 0.8333, 0.875, 0.7778, 0.9375, 0.5, 0.9375, 0.6667, 0.9062, 0.6667, 0.9062, 0.5, 0.9375, 0.7778, 0.9375, 0.8333, 0.9062, 0.8333, 0.9062, 0.7778, 0.9688, 0.5, 0.9688, 0.6667, 0.9375, 0.6667, 0.9375, 0.5, 0.9688, 0.7778, 0.9688, 0.8333, 0.9375, 0.8333, 0.9375, 0.7778, 1.0, 0.5, 1.0, 0.6667, 0.9688, 0.6667, 0.9688, 0.5, 1.0, 0.7778, 1.0, 0.8333, 0.9688, 0.8333, 0.9688, 0.7778, 1.0, 0.6667, 1.0, 0.7222, 0.9688, 0.7222, 0.9688, 0.6667, 1.0, 0.7222, 1.0, 0.7778, 0.9688, 0.7778, 0.9688, 0.7222, 0.9688, 0.6667, 0.9688, 0.7222, 0.9375, 0.7222, 0.9375, 0.6667, 0.9688, 0.7222, 0.9688, 0.7778, 0.9375, 0.7778, 0.9375, 0.7222, 0.9375, 0.6667, 0.9375, 0.7222, 0.9062, 0.7222, 0.9062, 0.6667, 0.9375, 0.7222, 0.9375, 0.7778, 0.9062, 0.7778, 0.9062, 0.7222, 0.9062, 0.6667, 0.9062, 0.7222, 0.875, 0.7222, 0.875, 0.6667, 0.9062, 0.7222, 0.9062, 0.7778, 0.875, 0.7778, 0.875, 0.7222, 0.875, 0.6667, 0.875, 0.7222, 0.8438, 0.7222, 0.8438, 0.6667, 0.875, 0.7222, 0.875, 0.7778, 0.8437, 0.7778, 0.8438, 0.7222, 0.8438, 0.6667, 0.8438, 0.7222, 0.8125, 0.7222, 0.8125, 0.6667, 0.8438, 0.7222, 0.8437, 0.7778, 0.8125, 0.7778, 0.8125, 0.7222, 0.8125, 0.6667, 0.8125, 0.7222, 0.7812, 0.7222, 0.7812, 0.6667, 0.8125, 0.7222, 0.8125, 0.7778, 0.7812, 0.7778, 0.7812, 0.7222, 0.7812, 0.6667, 0.7812, 0.7222, 0.75, 0.7222, 0.75, 0.6667, 0.7812, 0.7222, 0.7812, 0.7778, 0.75, 0.7778, 0.75, 0.7222, 0.75, 0.6667, 0.75, 0.7222, 0.7188, 0.7222, 0.7188, 0.6667, 0.75, 0.7222, 0.75, 0.7778, 0.7188, 0.7778, 0.7188, 0.7222, 0.7188, 0.6667, 0.7188, 0.7222, 0.6875, 0.7222, 0.6875, 0.6667, 0.7188, 0.7222, 0.7188, 0.7778, 0.6875, 0.7778, 0.6875, 0.7222, 0.6875, 0.6667, 0.6875, 0.7222, 0.6562, 0.7222, 0.6562, 0.6667, 0.6875, 0.7222, 0.6875, 0.7778, 0.6562, 0.7778, 0.6562, 0.7222, 0.6562, 0.6667, 0.6562, 0.7222, 0.625, 0.7222, 0.625, 0.6667, 0.6562, 0.7222, 0.6562, 0.7778, 0.625, 0.7778, 0.625, 0.7222, 0.625, 0.6667, 0.625, 0.7222, 0.5938, 0.7222, 0.5938, 0.6667, 0.625, 0.7222, 0.625, 0.7778, 0.5938, 0.7778, 0.5938, 0.7222, 0.5938, 0.6667, 0.5938, 0.7222, 0.5625, 0.7222, 0.5625, 0.6667, 0.5938, 0.7222, 0.5938, 0.7778, 0.5625, 0.7778, 0.5625, 0.7222, 0.5625, 0.6667, 0.5625, 0.7222, 0.5312, 0.7222, 0.5312, 0.6667, 0.5625, 0.7222, 0.5625, 0.7778, 0.5312, 0.7778, 0.5312, 0.7222, 0.5312, 0.6667, 0.5312, 0.7222, 0.5, 0.7222, 0.5, 0.6667, 0.5312, 0.7222, 0.5312, 0.7778, 0.5, 0.7778, 0.5, 0.7222, 0.5, 0.6667, 0.5, 0.7222, 0.4687, 0.7222, 0.4688, 0.6667, 0.5, 0.7222, 0.5, 0.7778, 0.4687, 0.7778, 0.4687, 0.7222, 0.4688, 0.6667, 0.4687, 0.7222, 0.4375, 0.7222, 0.4375, 0.6667, 0.4687, 0.7222, 0.4687, 0.7778, 0.4375, 0.7778, 0.4375, 0.7222, 0.4375, 0.6667, 0.4375, 0.7222, 0.4062, 0.7222, 0.4062, 0.6667, 0.4375, 0.7222, 0.4375, 0.7778, 0.4062, 0.7778, 0.4062, 0.7222, 0.4062, 0.6667, 0.4062, 0.7222, 0.375, 0.7222, 0.375, 0.6667, 0.4062, 0.7222, 0.4062, 0.7778, 0.375, 0.7778, 0.375, 0.7222, 0.375, 0.6667, 0.375, 0.7222, 0.3438, 0.7222, 0.3438, 0.6667, 0.375, 0.7222, 0.375, 0.7778, 0.3438, 0.7778, 0.3438, 0.7222, 0.3438, 0.6667, 0.3438, 0.7222, 0.3125, 0.7222, 0.3125, 0.6667, 0.3438, 0.7222, 0.3438, 0.7778, 0.3125, 0.7778, 0.3125, 0.7222, 0.3125, 0.6667, 0.3125, 0.7222, 0.2812, 0.7222, 0.2812, 0.6667, 0.3125, 0.7222, 0.3125, 0.7778, 0.2812, 0.7778, 0.2812, 0.7222, 0.2812, 0.6667, 0.2812, 0.7222, 0.25, 0.7222, 0.25, 0.6667, 0.2812, 0.7222, 0.2812, 0.7778, 0.25, 0.7778, 0.25, 0.7222, 0.25, 0.6667, 0.25, 0.7222, 0.2188, 0.7222, 0.2188, 0.6667, 0.25, 0.7222, 0.25, 0.7778, 0.2188, 0.7778, 0.2188, 0.7222, 0.2188, 0.6667, 0.2188, 0.7222, 0.1875, 0.7222, 0.1875, 0.6667, 0.2188, 0.7222, 0.2188, 0.7778, 0.1875, 0.7778, 0.1875, 0.7222, 0.1875, 0.6667, 0.1875, 0.7222, 0.1562, 0.7222, 0.1562, 0.6667, 0.1875, 0.7222, 0.1875, 0.7778, 0.1562, 0.7778, 0.1562, 0.7222, 0.1562, 0.6667, 0.1562, 0.7222, 0.125, 0.7222, 0.125, 0.6667, 0.1562, 0.7222, 0.1562, 0.7778, 0.125, 0.7778, 0.125, 0.7222, 0.125, 0.6667, 0.125, 0.7222, 0.09375, 0.7222, 0.09375, 0.6667, 0.125, 0.7222, 0.125, 0.7778, 0.09375, 0.7778, 0.09375, 0.7222, 0.09375, 0.6667, 0.09375, 0.7222, 0.0625, 0.7222, 0.0625, 0.6667, 0.09375, 0.7222, 0.09375, 0.7778, 0.0625, 0.7778, 0.0625, 0.7222, 0.0625, 0.6667, 0.0625, 0.7222, 0.03125, 0.7222, 0.03125, 0.6667, 0.0625, 0.7222, 0.0625, 0.7778, 0.03125, 0.7778, 0.03125, 0.7222, 0.03125, 0.6667, 0.03125, 0.7222, 0.0, 0.7222, 0.0, 0.6667, 0.03125, 0.7222, 0.03125, 0.7778, 0.0, 0.7778, 0.0, 0.7222, 0.7558, 0.2793, 0.75, 0.2799, 0.75, 0.49, 0.7968, 0.4854, 0.25, 0.2799, 0.2558, 0.2793, 0.2968, 0.4854, 0.25, 0.49, 0.7614, 0.2776, 0.7558, 0.2793, 0.7968, 0.4854, 0.8418, 0.4717, 0.2558, 0.2793, 0.2614, 0.2776, 0.3418, 0.4717, 0.2968, 0.4854, 0.7666, 0.2749, 0.7614, 0.2776, 0.8418, 0.4717, 0.8833, 0.4496, 0.2614, 0.2776, 0.2666, 0.2749, 0.3833, 0.4496, 0.3418, 0.4717, 0.7712, 0.2712, 0.7666, 0.2749, 0.8833, 0.4496, 0.9197, 0.4197, 0.2666, 0.2749, 0.2712, 0.2712, 0.4197, 0.4197, 0.3833, 0.4496, 0.7749, 0.2666, 0.7712, 0.2712, 0.9197, 0.4197, 0.9496, 0.3833, 0.2712, 0.2712, 0.2749, 0.2666, 0.4496, 0.3833, 0.4197, 0.4197, 0.7776, 0.2614, 0.7749, 0.2666, 0.9496, 0.3833, 0.9717, 0.3418, 0.2749, 0.2666, 0.2776, 0.2614, 0.4717, 0.3418, 0.4496, 0.3833, 0.7793, 0.2558, 0.7776, 0.2614, 0.9717, 0.3418, 0.9854, 0.2968, 0.2776, 0.2614, 0.2793, 0.2558, 0.4854, 0.2968, 0.4717, 0.3418, 0.7799, 0.25, 0.7793, 0.2558, 0.9854, 0.2968, 0.99, 0.25, 0.2793, 0.2558, 0.2799, 0.25, 0.49, 0.25, 0.4854, 0.2968, 0.7793, 0.2442, 0.7799, 0.25, 0.99, 0.25, 0.9854, 0.2032, 0.2799, 0.25, 0.2793, 0.2442, 0.4854, 0.2032, 0.49, 0.25, 0.7776, 0.2386, 0.7793, 0.2442, 0.9854, 0.2032, 0.9717, 0.1582, 0.2793, 0.2442, 0.2776, 0.2386, 0.4717, 0.1582, 0.4854, 0.2032, 0.7749, 0.2334, 0.7776, 0.2386, 0.9717, 0.1582, 0.9496, 0.1167, 0.2776, 0.2386, 0.2749, 0.2334, 0.4496, 0.1167, 0.4717, 0.1582, 0.7712, 0.2288, 0.7749, 0.2334, 0.9496, 0.1167, 0.9197, 0.08029, 0.2749, 0.2334, 0.2712, 0.2288, 0.4197, 0.08029, 0.4496, 0.1167, 0.7666, 0.2251, 0.7712, 0.2288, 0.9197, 0.08029, 0.8833, 0.05045, 0.2712, 0.2288, 0.2666, 0.2251, 0.3833, 0.05045, 0.4197, 0.08029, 0.7614, 0.2224, 0.7666, 0.2251, 0.8833, 0.05045, 0.8418, 0.02827, 0.2666, 0.2251, 0.2614, 0.2224, 0.3418, 0.02827, 0.3833, 0.05045, 0.7558, 0.2207, 0.7614, 0.2224, 0.8418, 0.02827, 0.7968, 0.01461, 0.2614, 0.2224, 0.2558, 0.2207, 0.2968, 0.01461, 0.3418, 0.02827, 0.75, 0.2201, 0.7558, 0.2207, 0.7968, 0.01461, 0.75, 0.01, 0.2558, 0.2207, 0.25, 0.2201, 0.25, 0.01, 0.2968, 0.01461, 0.7442, 0.2207, 0.75, 0.2201, 0.75, 0.01, 0.7032, 0.01461, 0.25, 0.2201, 0.2442, 0.2207, 0.2032, 0.01461, 0.25, 0.01, 0.7386, 0.2224, 0.7442, 0.2207, 0.7032, 0.01461, 0.6582, 0.02827, 0.2442, 0.2207, 0.2386, 0.2224, 0.1582, 0.02827, 0.2032, 0.01461, 0.7334, 0.2251, 0.7386, 0.2224, 0.6582, 0.02827, 0.6167, 0.05045, 0.2386, 0.2224, 0.2334, 0.2251, 0.1167, 0.05045, 0.1582, 0.02827, 0.7288, 0.2288, 0.7334, 0.2251, 0.6167, 0.05045, 0.5803, 0.08029, 0.2334, 0.2251, 0.2288, 0.2288, 0.08029, 0.08029, 0.1167, 0.05045, 0.7251, 0.2334, 0.7288, 0.2288, 0.5803, 0.08029, 0.5504, 0.1167, 0.2288, 0.2288, 0.2251, 0.2334, 0.05045, 0.1167, 0.08029, 0.08029, 0.7224, 0.2386, 0.7251, 0.2334, 0.5504, 0.1167, 0.5283, 0.1582, 0.2251, 0.2334, 0.2224, 0.2386, 0.02827, 0.1582, 0.05045, 0.1167, 0.7207, 0.2442, 0.7224, 0.2386, 0.5283, 0.1582, 0.5146, 0.2032, 0.2224, 0.2386, 0.2207, 0.2442, 0.01461, 0.2032, 0.02827, 0.1582, 0.7201, 0.25, 0.7207, 0.2442, 0.5146, 0.2032, 0.51, 0.25, 0.2207, 0.2442, 0.2201, 0.25, 0.01, 0.25, 0.01461, 0.2032, 0.7207, 0.2558, 0.7201, 0.25, 0.51, 0.25, 0.5146, 0.2968, 0.2201, 0.25, 0.2207, 0.2558, 0.01461, 0.2968, 0.01, 0.25, 0.7224, 0.2614, 0.7207, 0.2558, 0.5146, 0.2968, 0.5283, 0.3418, 0.2207, 0.2558, 0.2224, 0.2614, 0.02827, 0.3418, 0.01461, 0.2968, 0.7251, 0.2666, 0.7224, 0.2614, 0.5283, 0.3418, 0.5504, 0.3833, 0.2224, 0.2614, 0.2251, 0.2666, 0.05045, 0.3833, 0.02827, 0.3418, 0.7288, 0.2712, 0.7251, 0.2666, 0.5504, 0.3833, 0.5803, 0.4197, 0.2251, 0.2666, 0.2288, 0.2712, 0.08029, 0.4197, 0.05045, 0.3833, 0.7334, 0.2749, 0.7288, 0.2712, 0.5803, 0.4197, 0.6167, 0.4496, 0.2288, 0.2712, 0.2334, 0.2749, 0.1167, 0.4496, 0.08029, 0.4197, 0.7386, 0.2776, 0.7334, 0.2749, 0.6167, 0.4496, 0.6582, 0.4717, 0.2334, 0.2749, 0.2386, 0.2776, 0.1582, 0.4717, 0.1167, 0.4496, 0.7442, 0.2793, 0.7386, 0.2776, 0.6582, 0.4717, 0.7032, 0.4854, 0.2386, 0.2776, 0.2442, 0.2793, 0.2032, 0.4854, 0.1582, 0.4717, 0.75, 0.2799, 0.7442, 0.2793, 0.7032, 0.4854, 0.75, 0.49, 0.2442, 0.2793, 0.25, 0.2799, 0.25, 0.49, 0.2032, 0.4854, 0.2386, 0.2776, 0.2334, 0.2749, 0.7334, 0.2749, 0.7386, 0.2776, 0.2334, 0.2749, 0.2288, 0.2712, 0.7288, 0.2712, 0.7334, 0.2749, 0.2288, 0.2712, 0.2251, 0.2666, 0.7251, 0.2666, 0.7288, 0.2712, 0.2251, 0.2666, 0.2224, 0.2614, 0.7224, 0.2614, 0.7251, 0.2666, 0.2224, 0.2614, 0.2207, 0.2558, 0.7207, 0.2558, 0.7224, 0.2614, 0.2207, 0.2558, 0.2201, 0.25, 0.7201, 0.25, 0.7207, 0.2558, 0.2201, 0.25, 0.2207, 0.2442, 0.7207, 0.2442, 0.7201, 0.25, 0.2207, 0.2442, 0.2224, 0.2386, 0.7224, 0.2386, 0.7207, 0.2442, 0.2224, 0.2386, 0.2251, 0.2334, 0.7251, 0.2334, 0.7224, 0.2386, 0.2251, 0.2334, 0.2288, 0.2288, 0.7288, 0.2288, 0.7251, 0.2334, 0.2288, 0.2288, 0.2334, 0.2251, 0.7334, 0.2251, 0.7288, 0.2288, 0.2334, 0.2251, 0.2386, 0.2224, 0.7386, 0.2224, 0.7334, 0.2251, 0.2386, 0.2224, 0.2442, 0.2207, 0.7442, 0.2207, 0.7386, 0.2224, 0.2442, 0.2207, 0.25, 0.2201, 0.75, 0.2201, 0.7442, 0.2207, 0.25, 0.2201, 0.2558, 0.2207, 0.7558, 0.2207, 0.75, 0.2201, 0.2558, 0.2207, 0.2614, 0.2224, 0.7614, 0.2224, 0.7558, 0.2207, 0.2614, 0.2224, 0.2666, 0.2251, 0.7666, 0.2251, 0.7614, 0.2224, 0.2666, 0.2251, 0.2712, 0.2288, 0.7712, 0.2288, 0.7666, 0.2251, 0.2712, 0.2288, 0.2749, 0.2334, 0.7749, 0.2334, 0.7712, 0.2288, 0.2749, 0.2334, 0.2776, 0.2386, 0.7776, 0.2386, 0.7749, 0.2334, 0.2776, 0.2386, 0.2793, 0.2442, 0.7793, 0.2442, 0.7776, 0.2386, 0.2793, 0.2442, 0.2799, 0.25, 0.7799, 0.25, 0.7793, 0.2442, 0.2799, 0.25, 0.2793, 0.2558, 0.7793, 0.2558, 0.7799, 0.25, 0.2793, 0.2558, 0.2776, 0.2614, 0.7776, 0.2614, 0.7793, 0.2558, 0.2776, 0.2614, 0.2749, 0.2666, 0.7749, 0.2666, 0.7776, 0.2614, 0.2749, 0.2666, 0.2712, 0.2712, 0.7712, 0.2712, 0.7749, 0.2666, 0.2712, 0.2712, 0.2666, 0.2749, 0.7666, 0.2749, 0.7712, 0.2712, 0.2666, 0.2749, 0.2614, 0.2776, 0.7614, 0.2776, 0.7666, 0.2749, 0.2614, 0.2776, 0.2558, 0.2793, 0.7558, 0.2793, 0.7614, 0.2776, 0.2558, 0.2793, 0.25, 0.2799, 0.75, 0.2799, 0.7558, 0.2793])
me_cylinder.update()
me_cylinder_001 = bpy.data.meshes.new('Cylinder.001')
me_cylinder_001.from_pydata([(5.078e-11, 0.0325, 0.009972), (5.078e-11, -0.0325, 0.009972), (0.001945, 0.0325, 0.00978), (0.001945, -0.0325, 0.00978), (0.003816, 0.0325, 0.009213), (0.003816, -0.0325, 0.009213), (0.00554, 0.0325, 0.008291), (0.00554, -0.0325, 0.008291), (0.007051, 0.0325, 0.007051), (0.007051, -0.0325, 0.007051), (0.008291, 0.0325, 0.00554), (0.008291, -0.0325, 0.00554), (0.009213, 0.0325, 0.003816), (0.009213, -0.0325, 0.003816), (0.00978, 0.0325, 0.001945), (0.00978, -0.0325, 0.001945), (0.009972, 0.0325, -1.606e-10), (0.009972, -0.0325, -1.606e-10), (0.00978, 0.0325, -0.001945), (0.00978, -0.0325, -0.001945), (0.009213, 0.0325, -0.003816), (0.009213, -0.0325, -0.003816), (0.008291, 0.0325, -0.00554), (0.008291, -0.0325, -0.00554), (0.007051, 0.0325, -0.007051), (0.007051, -0.0325, -0.007051), (0.00554, 0.0325, -0.008291), (0.00554, -0.0325, -0.008291), (0.003816, 0.0325, -0.009213), (0.003816, -0.0325, -0.009213), (0.001945, 0.0325, -0.00978), (0.001945, -0.0325, -0.00978), (5.078e-11, 0.0325, -0.009972), (5.078e-11, -0.0325, -0.009972), (-0.001945, 0.0325, -0.00978), (-0.001945, -0.0325, -0.00978), (-0.003816, 0.0325, -0.009213), (-0.003816, -0.0325, -0.009213), (-0.00554, 0.0325, -0.008291), (-0.00554, -0.0325, -0.008291), (-0.007051, 0.0325, -0.007051), (-0.007051, -0.0325, -0.007051), (-0.008291, 0.0325, -0.00554), (-0.008291, -0.0325, -0.00554), (-0.009213, 0.0325, -0.003816), (-0.009213, -0.0325, -0.003816), (-0.00978, 0.0325, -0.001945), (-0.00978, -0.0325, -0.001945), (-0.009972, 0.0325, -1.606e-10), (-0.009972, -0.0325, -1.606e-10), (-0.00978, 0.0325, 0.001945), (-0.00978, -0.0325, 0.001945), (-0.009213, 0.0325, 0.003816), (-0.009213, -0.0325, 0.003816), (-0.008291, 0.0325, 0.00554), (-0.008291, -0.0325, 0.00554), (-0.007051, 0.0325, 0.007051), (-0.007051, -0.0325, 0.007051), (-0.00554, 0.0325, 0.008291), (-0.00554, -0.0325, 0.008291), (-0.003816, 0.0325, 0.009213), (-0.003816, -0.0325, 0.009213), (-0.001945, 0.0325, 0.00978), (-0.001945, -0.0325, 0.00978), (5.078e-11, 0.02821, 0.08), (5.078e-11, -0.02821, 0.08), (0.01561, -0.02821, 0.07846), (0.01561, 0.02821, 0.07846), (0.03061, -0.02821, 0.07391), (0.03061, 0.02821, 0.07391), (0.04445, -0.02821, 0.06652), (0.04445, 0.02821, 0.06652), (0.05657, -0.02821, 0.05657), (0.05657, 0.02821, 0.05657), (0.06652, -0.02821, 0.04445), (0.06652, 0.02821, 0.04445), (0.07391, -0.02821, 0.03061), (0.07391, 0.02821, 0.03061), (0.07846, -0.02821, 0.01561), (0.07846, 0.02821, 0.01561), (0.08, -0.02821, -1.606e-10), (0.08, 0.02821, -1.606e-10), (0.07846, -0.02821, -0.01561), (0.07846, 0.02821, -0.01561), (0.07391, -0.02821, -0.03061), (0.07391, 0.02821, -0.03061), (0.06652, -0.02821, -0.04445), (0.06652, 0.02821, -0.04445), (0.05657, -0.02821, -0.05657), (0.05657, 0.02821, -0.05657), (0.04445, -0.02821, -0.06652), (0.04445, 0.02821, -0.06652), (0.03061, -0.02821, -0.07391), (0.03061, 0.02821, -0.07391), (0.01561, -0.02821, -0.07846), (0.01561, 0.02821, -0.07846), (5.078e-11, -0.02821, -0.08), (5.078e-11, 0.02821, -0.08), (-0.01561, -0.02821, -0.07846), (-0.01561, 0.02821, -0.07846), (-0.03061, -0.02821, -0.07391), (-0.03061, 0.02821, -0.07391), (-0.04445, -0.02821, -0.06652), (-0.04445, 0.02821, -0.06652), (-0.05657, -0.02821, -0.05657), (-0.05657, 0.02821, -0.05657), (-0.06652, -0.02821, -0.04445), (-0.06652, 0.02821, -0.04445), (-0.07391, -0.02821, -0.03061), (-0.07391, 0.02821, -0.03061), (-0.07846, -0.02821, -0.01561), (-0.07846, 0.02821, -0.01561), (-0.08, -0.02821, -1.606e-10), (-0.08, 0.02821, -1.606e-10), (-0.07846, -0.02821, 0.01561), (-0.07846, 0.02821, 0.01561), (-0.07391, -0.02821, 0.03061), (-0.07391, 0.02821, 0.03061), (-0.06652, -0.02821, 0.04445), (-0.06652, 0.02821, 0.04445), (-0.05657, -0.02821, 0.05657), (-0.05657, 0.02821, 0.05657), (-0.04445, -0.02821, 0.06652), (-0.04445, 0.02821, 0.06652), (-0.03061, -0.02821, 0.07391), (-0.03061, 0.02821, 0.07391), (-0.01561, -0.02821, 0.07846), (-0.01561, 0.02821, 0.07846), (7.501e-09, 0.02258, 0.04207), (7.501e-09, -0.02258, 0.04207), (0.008208, -0.02258, 0.04126), (0.008208, 0.02258, 0.04126), (0.0161, -0.02258, 0.03887), (0.0161, 0.02258, 0.03887), (0.02337, -0.02258, 0.03498), (0.02337, 0.02258, 0.03498), (0.02975, -0.02258, 0.02975), (0.02975, 0.02258, 0.02975), (0.03498, -0.02258, 0.02337), (0.03498, 0.02258, 0.02337), (0.03887, -0.02258, 0.0161), (0.03887, 0.02258, 0.0161), (0.04126, -0.02258, 0.008208), (0.04126, 0.02258, 0.008208), (0.04207, -0.02258, -7.611e-09), (0.04207, 0.02258, -7.611e-09), (0.04126, -0.02258, -0.008208), (0.04126, 0.02258, -0.008208), (0.03887, -0.02258, -0.0161), (0.03887, 0.02258, -0.0161), (0.03498, -0.02258, -0.02337), (0.03498, 0.02258, -0.02337), (0.02975, -0.02258, -0.02975), (0.02975, 0.02258, -0.02975), (0.02337, -0.02258, -0.03498), (0.02337, 0.02258, -0.03498), (0.0161, -0.02258, -0.03887), (0.0161, 0.02258, -0.03887), (0.008208, -0.02258, -0.04126), (0.008208, 0.02258, -0.04126), (7.501e-09, -0.02258, -0.04207), (7.501e-09, 0.02258, -0.04207), (-0.008208, -0.02258, -0.04126), (-0.008208, 0.02258, -0.04126), (-0.0161, -0.02258, -0.03887), (-0.0161, 0.02258, -0.03887), (-0.02337, -0.02258, -0.03498), (-0.02337, 0.02258, -0.03498), (-0.02975, -0.02258, -0.02975), (-0.02975, 0.02258, -0.02975), (-0.03498, -0.02258, -0.02337), (-0.03498, 0.02258, -0.02337), (-0.03887, -0.02258, -0.0161), (-0.03887, 0.02258, -0.0161), (-0.04126, -0.02258, -0.008208), (-0.04126, 0.02258, -0.008208), (-0.04207, -0.02258, -7.611e-09), (-0.04207, 0.02258, -7.611e-09), (-0.04126, -0.02258, 0.008208), (-0.04126, 0.02258, 0.008208), (-0.03887, -0.02258, 0.0161), (-0.03887, 0.02258, 0.0161), (-0.03498, -0.02258, 0.02337), (-0.03498, 0.02258, 0.02337), (-0.02975, -0.02258, 0.02975), (-0.02975, 0.02258, 0.02975), (-0.02337, -0.02258, 0.03498), (-0.02337, 0.02258, 0.03498), (-0.0161, -0.02258, 0.03887), (-0.0161, 0.02258, 0.03887), (-0.008208, -0.02258, 0.04126), (-0.008208, 0.02258, 0.04126), (5.078e-11, 0.0325, 0.08), (0.01561, 0.0325, 0.07846), (0.01561, -0.0325, 0.07846), (5.078e-11, -0.0325, 0.08), (0.03061, 0.0325, 0.07391), (0.03061, -0.0325, 0.07391), (0.04445, 0.0325, 0.06652), (0.04445, -0.0325, 0.06652), (0.05657, 0.0325, 0.05657), (0.05657, -0.0325, 0.05657), (0.06652, 0.0325, 0.04445), (0.06652, -0.0325, 0.04445), (0.07391, 0.0325, 0.03061), (0.07391, -0.0325, 0.03061), (0.07846, 0.0325, 0.01561), (0.07846, -0.0325, 0.01561), (0.08, 0.0325, -1.606e-10), (0.08, -0.0325, -1.606e-10), (0.07846, 0.0325, -0.01561), (0.07846, -0.0325, -0.01561), (0.07391, 0.0325, -0.03061), (0.07391, -0.0325, -0.03061), (0.06652, 0.0325, -0.04445), (0.06652, -0.0325, -0.04445), (0.05657, 0.0325, -0.05657), (0.05657, -0.0325, -0.05657), (0.04445, 0.0325, -0.06652), (0.04445, -0.0325, -0.06652), (0.03061, 0.0325, -0.07391), (0.03061, -0.0325, -0.07391), (0.01561, 0.0325, -0.07846), (0.01561, -0.0325, -0.07846), (5.078e-11, 0.0325, -0.08), (5.078e-11, -0.0325, -0.08), (-0.01561, 0.0325, -0.07846), (-0.01561, -0.0325, -0.07846), (-0.03061, 0.0325, -0.07391), (-0.03061, -0.0325, -0.07391), (-0.04445, 0.0325, -0.06652), (-0.04445, -0.0325, -0.06652), (-0.05657, 0.0325, -0.05657), (-0.05657, -0.0325, -0.05657), (-0.06652, 0.0325, -0.04445), (-0.06652, -0.0325, -0.04445), (-0.07391, 0.0325, -0.03061), (-0.07391, -0.0325, -0.03061), (-0.07846, 0.0325, -0.01561), (-0.07846, -0.0325, -0.01561), (-0.08, 0.0325, -1.606e-10), (-0.08, -0.0325, -1.606e-10), (-0.07846, 0.0325, 0.01561), (-0.07846, -0.0325, 0.01561), (-0.07391, 0.0325, 0.03061), (-0.07391, -0.0325, 0.03061), (-0.06652, 0.0325, 0.04445), (-0.06652, -0.0325, 0.04445), (-0.05657, 0.0325, 0.05657), (-0.05657, -0.0325, 0.05657), (-0.04445, 0.0325, 0.06652), (-0.04445, -0.0325, 0.06652), (-0.03061, 0.0325, 0.07391), (-0.03061, -0.0325, 0.07391), (-0.01561, 0.0325, 0.07846), (-0.01561, -0.0325, 0.07846)], [], [(65, 195, 194, 66), (66, 194, 197, 68), (68, 197, 199, 70), (70, 199, 201, 72), (72, 201, 203, 74), (74, 203, 205, 76), (76, 205, 207, 78), (78, 207, 209, 80), (80, 209, 211, 82), (82, 211, 213, 84), (84, 213, 215, 86), (86, 215, 217, 88), (88, 217, 219, 90), (90, 219, 221, 92), (92, 221, 223, 94), (94, 223, 225, 96), (96, 225, 227, 98), (98, 227, 229, 100), (100, 229, 231, 102), (102, 231, 233, 104), (104, 233, 235, 106), (106, 235, 237, 108), (108, 237, 239, 110), (110, 239, 241, 112), (112, 241, 243, 114), (114, 243, 245, 116), (116, 245, 247, 118), (118, 247, 249, 120), (120, 249, 251, 122), (122, 251, 253, 124), (63, 61, 60, 62), (124, 253, 255, 126), (126, 255, 195, 65), (1, 63, 62, 0), (254, 127, 64, 192), (190, 126, 65, 129), (252, 125, 127, 254), (188, 124, 126, 190), (250, 123, 125, 252), (186, 122, 124, 188), (248, 121, 123, 250), (184, 120, 122, 186), (246, 119, 121, 248), (182, 118, 120, 184), (244, 117, 119, 246), (180, 116, 118, 182), (242, 115, 117, 244), (178, 114, 116, 180), (240, 113, 115, 242), (176, 112, 114, 178), (238, 111, 113, 240), (174, 110, 112, 176), (236, 109, 111, 238), (172, 108, 110, 174), (234, 107, 109, 236), (170, 106, 108, 172), (232, 105, 107, 234), (168, 104, 106, 170), (230, 103, 105, 232), (166, 102, 104, 168), (228, 101, 103, 230), (164, 100, 102, 166), (226, 99, 101, 228), (162, 98, 100, 164), (224, 97, 99, 226), (160, 96, 98, 162), (222, 95, 97, 224), (158, 94, 96, 160), (220, 93, 95, 222), (156, 92, 94, 158), (218, 91, 93, 220), (154, 90, 92, 156), (216, 89, 91, 218), (152, 88, 90, 154), (214, 87, 89, 216), (150, 86, 88, 152), (212, 85, 87, 214), (148, 84, 86, 150), (210, 83, 85, 212), (146, 82, 84, 148), (208, 81, 83, 210), (144, 80, 82, 146), (206, 79, 81, 208), (142, 78, 80, 144), (204, 77, 79, 206), (140, 76, 78, 142), (202, 75, 77, 204), (138, 74, 76, 140), (200, 73, 75, 202), (136, 72, 74, 138), (198, 71, 73, 200), (134, 70, 72, 136), (196, 69, 71, 198), (132, 68, 70, 134), (193, 67, 69, 196), (130, 66, 68, 132), (192, 64, 67, 193), (129, 65, 66, 130), (64, 128, 131, 67), (128, 129, 130, 131), (67, 131, 133, 69), (131, 130, 132, 133), (69, 133, 135, 71), (133, 132, 134, 135), (71, 135, 137, 73), (135, 134, 136, 137), (73, 137, 139, 75), (137, 136, 138, 139), (75, 139, 141, 77), (139, 138, 140, 141), (77, 141, 143, 79), (141, 140, 142, 143), (79, 143, 145, 81), (143, 142, 144, 145), (81, 145, 147, 83), (145, 144, 146, 147), (83, 147, 149, 85), (147, 146, 148, 149), (85, 149, 151, 87), (149, 148, 150, 151), (87, 151, 153, 89), (151, 150, 152, 153), (89, 153, 155, 91), (153, 152, 154, 155), (91, 155, 157, 93), (155, 154, 156, 157), (93, 157, 159, 95), (157, 156, 158, 159), (95, 159, 161, 97), (159, 158, 160, 161), (97, 161, 163, 99), (161, 160, 162, 163), (99, 163, 165, 101), (163, 162, 164, 165), (101, 165, 167, 103), (165, 164, 166, 167), (103, 167, 169, 105), (167, 166, 168, 169), (105, 169, 171, 107), (169, 168, 170, 171), (107, 171, 173, 109), (171, 170, 172, 173), (109, 173, 175, 111), (173, 172, 174, 175), (111, 175, 177, 113), (175, 174, 176, 177), (113, 177, 179, 115), (177, 176, 178, 179), (115, 179, 181, 117), (179, 178, 180, 181), (117, 181, 183, 119), (181, 180, 182, 183), (119, 183, 185, 121), (183, 182, 184, 185), (121, 185, 187, 123), (185, 184, 186, 187), (123, 187, 189, 125), (187, 186, 188, 189), (125, 189, 191, 127), (189, 188, 190, 191), (127, 191, 128, 64), (191, 190, 129, 128), (2, 0, 192, 193), (1, 3, 194, 195), (4, 2, 193, 196), (3, 5, 197, 194), (6, 4, 196, 198), (5, 7, 199, 197), (8, 6, 198, 200), (7, 9, 201, 199), (10, 8, 200, 202), (9, 11, 203, 201), (12, 10, 202, 204), (11, 13, 205, 203), (14, 12, 204, 206), (13, 15, 207, 205), (16, 14, 206, 208), (15, 17, 209, 207), (18, 16, 208, 210), (17, 19, 211, 209), (20, 18, 210, 212), (19, 21, 213, 211), (22, 20, 212, 214), (21, 23, 215, 213), (24, 22, 214, 216), (23, 25, 217, 215), (26, 24, 216, 218), (25, 27, 219, 217), (28, 26, 218, 220), (27, 29, 221, 219), (30, 28, 220, 222), (29, 31, 223, 221), (32, 30, 222, 224), (31, 33, 225, 223), (34, 32, 224, 226), (33, 35, 227, 225), (36, 34, 226, 228), (35, 37, 229, 227), (38, 36, 228, 230), (37, 39, 231, 229), (40, 38, 230, 232), (39, 41, 233, 231), (42, 40, 232, 234), (41, 43, 235, 233), (44, 42, 234, 236), (43, 45, 237, 235), (46, 44, 236, 238), (45, 47, 239, 237), (48, 46, 238, 240), (47, 49, 241, 239), (50, 48, 240, 242), (49, 51, 243, 241), (52, 50, 242, 244), (51, 53, 245, 243), (54, 52, 244, 246), (53, 55, 247, 245), (56, 54, 246, 248), (55, 57, 249, 247), (58, 56, 248, 250), (57, 59, 251, 249), (60, 58, 250, 252), (59, 61, 253, 251), (62, 60, 252, 254), (61, 63, 255, 253), (0, 62, 254, 192), (63, 1, 195, 255), (61, 59, 58, 60), (59, 57, 56, 58), (57, 55, 54, 56), (55, 53, 52, 54), (53, 51, 50, 52), (51, 49, 48, 50), (49, 47, 46, 48), (47, 45, 44, 46), (45, 43, 42, 44), (43, 41, 40, 42), (41, 39, 38, 40), (39, 37, 36, 38), (37, 35, 34, 36), (35, 33, 32, 34), (33, 31, 30, 32), (31, 29, 28, 30), (29, 27, 26, 28), (27, 25, 24, 26), (25, 23, 22, 24), (23, 21, 20, 22), (21, 19, 18, 20), (19, 17, 16, 18), (17, 15, 14, 16), (15, 13, 12, 14), (13, 11, 10, 12), (11, 9, 8, 10), (9, 7, 6, 8), (7, 5, 4, 6), (5, 3, 2, 4), (3, 1, 0, 2)])
_uv = me_cylinder_001.uv_layers.new(name='UVMap')
_uv.uv.foreach_set('vector', [1.0, 0.8333, 1.0, 1.0, 0.9688, 1.0, 0.9688, 0.8333, 0.9688, 0.8333, 0.9688, 1.0, 0.9375, 1.0, 0.9375, 0.8333, 0.9375, 0.8333, 0.9375, 1.0, 0.9062, 1.0, 0.9062, 0.8333, 0.9062, 0.8333, 0.9062, 1.0, 0.875, 1.0, 0.875, 0.8333, 0.875, 0.8333, 0.875, 1.0, 0.8438, 1.0, 0.8437, 0.8333, 0.8437, 0.8333, 0.8438, 1.0, 0.8125, 1.0, 0.8125, 0.8333, 0.8125, 0.8333, 0.8125, 1.0, 0.7812, 1.0, 0.7812, 0.8333, 0.7812, 0.8333, 0.7812, 1.0, 0.75, 1.0, 0.75, 0.8333, 0.75, 0.8333, 0.75, 1.0, 0.7188, 1.0, 0.7188, 0.8333, 0.7188, 0.8333, 0.7188, 1.0, 0.6875, 1.0, 0.6875, 0.8333, 0.6875, 0.8333, 0.6875, 1.0, 0.6562, 1.0, 0.6562, 0.8333, 0.6562, 0.8333, 0.6562, 1.0, 0.625, 1.0, 0.625, 0.8333, 0.625, 0.8333, 0.625, 1.0, 0.5938, 1.0, 0.5938, 0.8333, 0.5938, 0.8333, 0.5938, 1.0, 0.5625, 1.0, 0.5625, 0.8333, 0.5625, 0.8333, 0.5625, 1.0, 0.5312, 1.0, 0.5312, 0.8333, 0.5312, 0.8333, 0.5312, 1.0, 0.5, 1.0, 0.5, 0.8333, 0.5, 0.8333, 0.5, 1.0, 0.4688, 1.0, 0.4687, 0.8333, 0.4687, 0.8333, 0.4688, 1.0, 0.4375, 1.0, 0.4375, 0.8333, 0.4375, 0.8333, 0.4375, 1.0, 0.4062, 1.0, 0.4062, 0.8333, 0.4062, 0.8333, 0.4062, 1.0, 0.375, 1.0, 0.375, 0.8333, 0.375, 0.8333, 0.375, 1.0, 0.3438, 1.0, 0.3438, 0.8333, 0.3438, 0.8333, 0.3438, 1.0, 0.3125, 1.0, 0.3125, 0.8333, 0.3125, 0.8333, 0.3125, 1.0, 0.2812, 1.0, 0.2812, 0.8333, 0.2812, 0.8333, 0.2812, 1.0, 0.25, 1.0, 0.25, 0.8333, 0.25, 0.8333, 0.25, 1.0, 0.2188, 1.0, 0.2188, 0.8333, 0.2188, 0.8333, 0.2188, 1.0, 0.1875, 1.0, 0.1875, 0.8333, 0.1875, 0.8333, 0.1875, 1.0, 0.1562, 1.0, 0.1562, 0.8333, 0.1562, 0.8333, 0.1562, 1.0, 0.125, 1.0, 0.125, 0.8333, 0.125, 0.8333, 0.125, 1.0, 0.09375, 1.0, 0.09375, 0.8333, 0.09375, 0.8333, 0.09375, 1.0, 0.0625, 1.0, 0.0625, 0.8333, 0.2442, 0.2793, 0.2386, 0.2776, 0.7386, 0.2776, 0.7442, 0.2793, 0.0625, 0.8333, 0.0625, 1.0, 0.03125, 1.0, 0.03125, 0.8333, 0.03125, 0.8333, 0.03125, 1.0, 0.0, 1.0, 0.0, 0.8333, 0.25, 0.2799, 0.2442, 0.2793, 0.7442, 0.2793, 0.75, 0.2799, 0.03125, 0.5, 0.03125, 0.6667, 0.0, 0.6667, 0.0, 0.5, 0.03125, 0.7778, 0.03125, 0.8333, 0.0, 0.8333, 0.0, 0.7778, 0.0625, 0.5, 0.0625, 0.6667, 0.03125, 0.6667, 0.03125, 0.5, 0.0625, 0.7778, 0.0625, 0.8333, 0.03125, 0.8333, 0.03125, 0.7778, 0.09375, 0.5, 0.09375, 0.6667, 0.0625, 0.6667, 0.0625, 0.5, 0.09375, 0.7778, 0.09375, 0.8333, 0.0625, 0.8333, 0.0625, 0.7778, 0.125, 0.5, 0.125, 0.6667, 0.09375, 0.6667, 0.09375, 0.5, 0.125, 0.7778, 0.125, 0.8333, 0.09375, 0.8333, 0.09375, 0.7778, 0.1562, 0.5, 0.1562, 0.6667, 0.125, 0.6667, 0.125, 0.5, 0.1562, 0.7778, 0.1562, 0.8333, 0.125, 0.8333, 0.125, 0.7778, 0.1875, 0.5, 0.1875, 0.6667, 0.1562, 0.6667, 0.1562, 0.5, 0.1875, 0.7778, 0.1875, 0.8333, 0.1562, 0.8333, 0.1562, 0.7778, 0.2188, 0.5, 0.2188, 0.6667, 0.1875, 0.6667, 0.1875, 0.5, 0.2188, 0.7778, 0.2188, 0.8333, 0.1875, 0.8333, 0.1875, 0.7778, 0.25, 0.5, 0.25, 0.6667, 0.2188, 0.6667, 0.2188, 0.5, 0.25, 0.7778, 0.25, 0.8333, 0.2188, 0.8333, 0.2188, 0.7778, 0.2812, 0.5, 0.2812, 0.6667, 0.25, 0.6667, 0.25, 0.5, 0.2812, 0.7778, 0.2812, 0.8333, 0.25, 0.8333, 0.25, 0.7778, 0.3125, 0.5, 0.3125, 0.6667, 0.2812, 0.6667, 0.2812, 0.5, 0.3125, 0.7778, 0.3125, 0.8333, 0.2812, 0.8333, 0.2812, 0.7778, 0.3438, 0.5, 0.3438, 0.6667, 0.3125, 0.6667, 0.3125, 0.5, 0.3438, 0.7778, 0.3438, 0.8333, 0.3125, 0.8333, 0.3125, 0.7778, 0.375, 0.5, 0.375, 0.6667, 0.3438, 0.6667, 0.3438, 0.5, 0.375, 0.7778, 0.375, 0.8333, 0.3438, 0.8333, 0.3438, 0.7778, 0.4062, 0.5, 0.4062, 0.6667, 0.375, 0.6667, 0.375, 0.5, 0.4062, 0.7778, 0.4062, 0.8333, 0.375, 0.8333, 0.375, 0.7778, 0.4375, 0.5, 0.4375, 0.6667, 0.4062, 0.6667, 0.4062, 0.5, 0.4375, 0.7778, 0.4375, 0.8333, 0.4062, 0.8333, 0.4062, 0.7778, 0.4688, 0.5, 0.4688, 0.6667, 0.4375, 0.6667, 0.4375, 0.5, 0.4687, 0.7778, 0.4687, 0.8333, 0.4375, 0.8333, 0.4375, 0.7778, 0.5, 0.5, 0.5, 0.6667, 0.4688, 0.6667, 0.4688, 0.5, 0.5, 0.7778, 0.5, 0.8333, 0.4687, 0.8333, 0.4687, 0.7778, 0.5312, 0.5, 0.5312, 0.6667, 0.5, 0.6667, 0.5, 0.5, 0.5312, 0.7778, 0.5312, 0.8333, 0.5, 0.8333, 0.5, 0.7778, 0.5625, 0.5, 0.5625, 0.6667, 0.5312, 0.6667, 0.5312, 0.5, 0.5625, 0.7778, 0.5625, 0.8333, 0.5312, 0.8333, 0.5312, 0.7778, 0.5938, 0.5, 0.5938, 0.6667, 0.5625, 0.6667, 0.5625, 0.5, 0.5938, 0.7778, 0.5938, 0.8333, 0.5625, 0.8333, 0.5625, 0.7778, 0.625, 0.5, 0.625, 0.6667, 0.5938, 0.6667, 0.5938, 0.5, 0.625, 0.7778, 0.625, 0.8333, 0.5938, 0.8333, 0.5938, 0.7778, 0.6562, 0.5, 0.6562, 0.6667, 0.625, 0.6667, 0.625, 0.5, 0.6562, 0.7778, 0.6562, 0.8333, 0.625, 0.8333, 0.625, 0.7778, 0.6875, 0.5, 0.6875, 0.6667, 0.6562, 0.6667, 0.6562, 0.5, 0.6875, 0.7778, 0.6875, 0.8333, 0.6562, 0.8333, 0.6562, 0.7778, 0.7188, 0.5, 0.7188, 0.6667, 0.6875, 0.6667, 0.6875, 0.5, 0.7188, 0.7778, 0.7188, 0.8333, 0.6875, 0.8333, 0.6875, 0.7778, 0.75, 0.5, 0.75, 0.6667, 0.7188, 0.6667, 0.7188, 0.5, 0.75, 0.7778, 0.75, 0.8333, 0.7188, 0.8333, 0.7188, 0.7778, 0.7812, 0.5, 0.7812, 0.6667, 0.75, 0.6667, 0.75, 0.5, 0.7812, 0.7778, 0.7812, 0.8333, 0.75, 0.8333, 0.75, 0.7778, 0.8125, 0.5, 0.8125, 0.6667, 0.7812, 0.6667, 0.7812, 0.5, 0.8125, 0.7778, 0.8125, 0.8333, 0.7812, 0.8333, 0.7812, 0.7778, 0.8438, 0.5, 0.8438, 0.6667, 0.8125, 0.6667, 0.8125, 0.5, 0.8437, 0.7778, 0.8437, 0.8333, 0.8125, 0.8333, 0.8125, 0.7778, 0.875, 0.5, 0.875, 0.6667, 0.8438, 0.6667, 0.8438, 0.5, 0.875, 0.7778, 0.875, 0.8333, 0.8437, 0.8333, 0.8437, 0.7778, 0.9062, 0.5, 0.9062, 0.6667, 0.875, 0.6667, 0.875, 0.5, 0.9062, 0.7778, 0.9062, 0.8333, 0.875, 0.8333, 0.875, 0.7778, 0.9375, 0.5, 0.9375, 0.6667, 0.9062, 0.6667, 0.9062, 0.5, 0.9375, 0.7778, 0.9375, 0.8333, 0.9062, 0.8333, 0.9062, 0.7778, 0.9688, 0.5, 0.9688, 0.6667, 0.9375, 0.6667, 0.9375, 0.5, 0.9688, 0.7778, 0.9688, 0.8333, 0.9375, 0.8333, 0.9375, 0.7778, 1.0, 0.5, 1.0, 0.6667, 0.9688, 0.6667, 0.9688, 0.5, 1.0, 0.7778, 1.0, 0.8333, 0.9688, 0.8333, 0.9688, 0.7778, 1.0, 0.6667, 1.0, 0.7222, 0.9688, 0.7222, 0.9688, 0.6667, 1.0, 0.7222, 1.0, 0.7778, 0.9688, 0.7778, 0.9688, 0.7222, 0.9688, 0.6667, 0.9688, 0.7222, 0.9375, 0.7222, 0.9375, 0.6667, 0.9688, 0.7222, 0.9688, 0.7778, 0.9375, 0.7778, 0.9375, 0.7222, 0.9375, 0.6667, 0.9375, 0.7222, 0.9062, 0.7222, 0.9062, 0.6667, 0.9375, 0.7222, 0.9375, 0.7778, 0.9062, 0.7778, 0.9062, 0.7222, 0.9062, 0.6667, 0.9062, 0.7222, 0.875, 0.7222, 0.875, 0.6667, 0.9062, 0.7222, 0.9062, 0.7778, 0.875, 0.7778, 0.875, 0.7222, 0.875, 0.6667, 0.875, 0.7222, 0.8438, 0.7222, 0.8438, 0.6667, 0.875, 0.7222, 0.875, 0.7778, 0.8437, 0.7778, 0.8438, 0.7222, 0.8438, 0.6667, 0.8438, 0.7222, 0.8125, 0.7222, 0.8125, 0.6667, 0.8438, 0.7222, 0.8437, 0.7778, 0.8125, 0.7778, 0.8125, 0.7222, 0.8125, 0.6667, 0.8125, 0.7222, 0.7812, 0.7222, 0.7812, 0.6667, 0.8125, 0.7222, 0.8125, 0.7778, 0.7812, 0.7778, 0.7812, 0.7222, 0.7812, 0.6667, 0.7812, 0.7222, 0.75, 0.7222, 0.75, 0.6667, 0.7812, 0.7222, 0.7812, 0.7778, 0.75, 0.7778, 0.75, 0.7222, 0.75, 0.6667, 0.75, 0.7222, 0.7188, 0.7222, 0.7188, 0.6667, 0.75, 0.7222, 0.75, 0.7778, 0.7188, 0.7778, 0.7188, 0.7222, 0.7188, 0.6667, 0.7188, 0.7222, 0.6875, 0.7222, 0.6875, 0.6667, 0.7188, 0.7222, 0.7188, 0.7778, 0.6875, 0.7778, 0.6875, 0.7222, 0.6875, 0.6667, 0.6875, 0.7222, 0.6562, 0.7222, 0.6562, 0.6667, 0.6875, 0.7222, 0.6875, 0.7778, 0.6562, 0.7778, 0.6562, 0.7222, 0.6562, 0.6667, 0.6562, 0.7222, 0.625, 0.7222, 0.625, 0.6667, 0.6562, 0.7222, 0.6562, 0.7778, 0.625, 0.7778, 0.625, 0.7222, 0.625, 0.6667, 0.625, 0.7222, 0.5938, 0.7222, 0.5938, 0.6667, 0.625, 0.7222, 0.625, 0.7778, 0.5938, 0.7778, 0.5938, 0.7222, 0.5938, 0.6667, 0.5938, 0.7222, 0.5625, 0.7222, 0.5625, 0.6667, 0.5938, 0.7222, 0.5938, 0.7778, 0.5625, 0.7778, 0.5625, 0.7222, 0.5625, 0.6667, 0.5625, 0.7222, 0.5312, 0.7222, 0.5312, 0.6667, 0.5625, 0.7222, 0.5625, 0.7778, 0.5312, 0.7778, 0.5312, 0.7222, 0.5312, 0.6667, 0.5312, 0.7222, 0.5, 0.7222, 0.5, 0.6667, 0.5312, 0.7222, 0.5312, 0.7778, 0.5, 0.7778, 0.5, 0.7222, 0.5, 0.6667, 0.5, 0.7222, 0.4687, 0.7222, 0.4688, 0.6667, 0.5, 0.7222, 0.5, 0.7778, 0.4687, 0.7778, 0.4687, 0.7222, 0.4688, 0.6667, 0.4687, 0.7222, 0.4375, 0.7222, 0.4375, 0.6667, 0.4687, 0.7222, 0.4687, 0.7778, 0.4375, 0.7778, 0.4375, 0.7222, 0.4375, 0.6667, 0.4375, 0.7222, 0.4062, 0.7222, 0.4062, 0.6667, 0.4375, 0.7222, 0.4375, 0.7778, 0.4062, 0.7778, 0.4062, 0.7222, 0.4062, 0.6667, 0.4062, 0.7222, 0.375, 0.7222, 0.375, 0.6667, 0.4062, 0.7222, 0.4062, 0.7778, 0.375, 0.7778, 0.375, 0.7222, 0.375, 0.6667, 0.375, 0.7222, 0.3438, 0.7222, 0.3438, 0.6667, 0.375, 0.7222, 0.375, 0.7778, 0.3438, 0.7778, 0.3438, 0.7222, 0.3438, 0.6667, 0.3438, 0.7222, 0.3125, 0.7222, 0.3125, 0.6667, 0.3438, 0.7222, 0.3438, 0.7778, 0.3125, 0.7778, 0.3125, 0.7222, 0.3125, 0.6667, 0.3125, 0.7222, 0.2812, 0.7222, 0.2812, 0.6667, 0.3125, 0.7222, 0.3125, 0.7778, 0.2812, 0.7778, 0.2812, 0.7222, 0.2812, 0.6667, 0.2812, 0.7222, 0.25, 0.7222, 0.25, 0.6667, 0.2812, 0.7222, 0.2812, 0.7778, 0.25, 0.7778, 0.25, 0.7222, 0.25, 0.6667, 0.25, 0.7222, 0.2188, 0.7222, 0.2188, 0.6667, 0.25, 0.7222, 0.25, 0.7778, 0.2188, 0.7778, 0.2188, 0.7222, 0.2188, 0.6667, 0.2188, 0.7222, 0.1875, 0.7222, 0.1875, 0.6667, 0.2188, 0.7222, 0.2188, 0.7778, 0.1875, 0.7778, 0.1875, 0.7222, 0.1875, 0.6667, 0.1875, 0.7222, 0.1562, 0.7222, 0.1562, 0.6667, 0.1875, 0.7222, 0.1875, 0.7778, 0.1562, 0.7778, 0.1562, 0.7222, 0.1562, 0.6667, 0.1562, 0.7222, 0.125, 0.7222, 0.125, 0.6667, 0.1562, 0.7222, 0.1562, 0.7778, 0.125, 0.7778, 0.125, 0.7222, 0.125, 0.6667, 0.125, 0.7222, 0.09375, 0.7222, 0.09375, 0.6667, 0.125, 0.7222, 0.125, 0.7778, 0.09375, 0.7778, 0.09375, 0.7222, 0.09375, 0.6667, 0.09375, 0.7222, 0.0625, 0.7222, 0.0625, 0.6667, 0.09375, 0.7222, 0.09375, 0.7778, 0.0625, 0.7778, 0.0625, 0.7222, 0.0625, 0.6667, 0.0625, 0.7222, 0.03125, 0.7222, 0.03125, 0.6667, 0.0625, 0.7222, 0.0625, 0.7778, 0.03125, 0.7778, 0.03125, 0.7222, 0.03125, 0.6667, 0.03125, 0.7222, 0.0, 0.7222, 0.0, 0.6667, 0.03125, 0.7222, 0.03125, 0.7778, 0.0, 0.7778, 0.0, 0.7222, 0.7558, 0.2793, 0.75, 0.2799, 0.75, 0.49, 0.7968, 0.4854, 0.25, 0.2799, 0.2558, 0.2793, 0.2968, 0.4854, 0.25, 0.49, 0.7614, 0.2776, 0.7558, 0.2793, 0.7968, 0.4854, 0.8418, 0.4717, 0.2558, 0.2793, 0.2614, 0.2776, 0.3418, 0.4717, 0.2968, 0.4854, 0.7666, 0.2749, 0.7614, 0.2776, 0.8418, 0.4717, 0.8833, 0.4496, 0.2614, 0.2776, 0.2666, 0.2749, 0.3833, 0.4496, 0.3418, 0.4717, 0.7712, 0.2712, 0.7666, 0.2749, 0.8833, 0.4496, 0.9197, 0.4197, 0.2666, 0.2749, 0.2712, 0.2712, 0.4197, 0.4197, 0.3833, 0.4496, 0.7749, 0.2666, 0.7712, 0.2712, 0.9197, 0.4197, 0.9496, 0.3833, 0.2712, 0.2712, 0.2749, 0.2666, 0.4496, 0.3833, 0.4197, 0.4197, 0.7776, 0.2614, 0.7749, 0.2666, 0.9496, 0.3833, 0.9717, 0.3418, 0.2749, 0.2666, 0.2776, 0.2614, 0.4717, 0.3418, 0.4496, 0.3833, 0.7793, 0.2558, 0.7776, 0.2614, 0.9717, 0.3418, 0.9854, 0.2968, 0.2776, 0.2614, 0.2793, 0.2558, 0.4854, 0.2968, 0.4717, 0.3418, 0.7799, 0.25, 0.7793, 0.2558, 0.9854, 0.2968, 0.99, 0.25, 0.2793, 0.2558, 0.2799, 0.25, 0.49, 0.25, 0.4854, 0.2968, 0.7793, 0.2442, 0.7799, 0.25, 0.99, 0.25, 0.9854, 0.2032, 0.2799, 0.25, 0.2793, 0.2442, 0.4854, 0.2032, 0.49, 0.25, 0.7776, 0.2386, 0.7793, 0.2442, 0.9854, 0.2032, 0.9717, 0.1582, 0.2793, 0.2442, 0.2776, 0.2386, 0.4717, 0.1582, 0.4854, 0.2032, 0.7749, 0.2334, 0.7776, 0.2386, 0.9717, 0.1582, 0.9496, 0.1167, 0.2776, 0.2386, 0.2749, 0.2334, 0.4496, 0.1167, 0.4717, 0.1582, 0.7712, 0.2288, 0.7749, 0.2334, 0.9496, 0.1167, 0.9197, 0.08029, 0.2749, 0.2334, 0.2712, 0.2288, 0.4197, 0.08029, 0.4496, 0.1167, 0.7666, 0.2251, 0.7712, 0.2288, 0.9197, 0.08029, 0.8833, 0.05045, 0.2712, 0.2288, 0.2666, 0.2251, 0.3833, 0.05045, 0.4197, 0.08029, 0.7614, 0.2224, 0.7666, 0.2251, 0.8833, 0.05045, 0.8418, 0.02827, 0.2666, 0.2251, 0.2614, 0.2224, 0.3418, 0.02827, 0.3833, 0.05045, 0.7558, 0.2207, 0.7614, 0.2224, 0.8418, 0.02827, 0.7968, 0.01461, 0.2614, 0.2224, 0.2558, 0.2207, 0.2968, 0.01461, 0.3418, 0.02827, 0.75, 0.2201, 0.7558, 0.2207, 0.7968, 0.01461, 0.75, 0.01, 0.2558, 0.2207, 0.25, 0.2201, 0.25, 0.01, 0.2968, 0.01461, 0.7442, 0.2207, 0.75, 0.2201, 0.75, 0.01, 0.7032, 0.01461, 0.25, 0.2201, 0.2442, 0.2207, 0.2032, 0.01461, 0.25, 0.01, 0.7386, 0.2224, 0.7442, 0.2207, 0.7032, 0.01461, 0.6582, 0.02827, 0.2442, 0.2207, 0.2386, 0.2224, 0.1582, 0.02827, 0.2032, 0.01461, 0.7334, 0.2251, 0.7386, 0.2224, 0.6582, 0.02827, 0.6167, 0.05045, 0.2386, 0.2224, 0.2334, 0.2251, 0.1167, 0.05045, 0.1582, 0.02827, 0.7288, 0.2288, 0.7334, 0.2251, 0.6167, 0.05045, 0.5803, 0.08029, 0.2334, 0.2251, 0.2288, 0.2288, 0.08029, 0.08029, 0.1167, 0.05045, 0.7251, 0.2334, 0.7288, 0.2288, 0.5803, 0.08029, 0.5504, 0.1167, 0.2288, 0.2288, 0.2251, 0.2334, 0.05045, 0.1167, 0.08029, 0.08029, 0.7224, 0.2386, 0.7251, 0.2334, 0.5504, 0.1167, 0.5283, 0.1582, 0.2251, 0.2334, 0.2224, 0.2386, 0.02827, 0.1582, 0.05045, 0.1167, 0.7207, 0.2442, 0.7224, 0.2386, 0.5283, 0.1582, 0.5146, 0.2032, 0.2224, 0.2386, 0.2207, 0.2442, 0.01461, 0.2032, 0.02827, 0.1582, 0.7201, 0.25, 0.7207, 0.2442, 0.5146, 0.2032, 0.51, 0.25, 0.2207, 0.2442, 0.2201, 0.25, 0.01, 0.25, 0.01461, 0.2032, 0.7207, 0.2558, 0.7201, 0.25, 0.51, 0.25, 0.5146, 0.2968, 0.2201, 0.25, 0.2207, 0.2558, 0.01461, 0.2968, 0.01, 0.25, 0.7224, 0.2614, 0.7207, 0.2558, 0.5146, 0.2968, 0.5283, 0.3418, 0.2207, 0.2558, 0.2224, 0.2614, 0.02827, 0.3418, 0.01461, 0.2968, 0.7251, 0.2666, 0.7224, 0.2614, 0.5283, 0.3418, 0.5504, 0.3833, 0.2224, 0.2614, 0.2251, 0.2666, 0.05045, 0.3833, 0.02827, 0.3418, 0.7288, 0.2712, 0.7251, 0.2666, 0.5504, 0.3833, 0.5803, 0.4197, 0.2251, 0.2666, 0.2288, 0.2712, 0.08029, 0.4197, 0.05045, 0.3833, 0.7334, 0.2749, 0.7288, 0.2712, 0.5803, 0.4197, 0.6167, 0.4496, 0.2288, 0.2712, 0.2334, 0.2749, 0.1167, 0.4496, 0.08029, 0.4197, 0.7386, 0.2776, 0.7334, 0.2749, 0.6167, 0.4496, 0.6582, 0.4717, 0.2334, 0.2749, 0.2386, 0.2776, 0.1582, 0.4717, 0.1167, 0.4496, 0.7442, 0.2793, 0.7386, 0.2776, 0.6582, 0.4717, 0.7032, 0.4854, 0.2386, 0.2776, 0.2442, 0.2793, 0.2032, 0.4854, 0.1582, 0.4717, 0.75, 0.2799, 0.7442, 0.2793, 0.7032, 0.4854, 0.75, 0.49, 0.2442, 0.2793, 0.25, 0.2799, 0.25, 0.49, 0.2032, 0.4854, 0.2386, 0.2776, 0.2334, 0.2749, 0.7334, 0.2749, 0.7386, 0.2776, 0.2334, 0.2749, 0.2288, 0.2712, 0.7288, 0.2712, 0.7334, 0.2749, 0.2288, 0.2712, 0.2251, 0.2666, 0.7251, 0.2666, 0.7288, 0.2712, 0.2251, 0.2666, 0.2224, 0.2614, 0.7224, 0.2614, 0.7251, 0.2666, 0.2224, 0.2614, 0.2207, 0.2558, 0.7207, 0.2558, 0.7224, 0.2614, 0.2207, 0.2558, 0.2201, 0.25, 0.7201, 0.25, 0.7207, 0.2558, 0.2201, 0.25, 0.2207, 0.2442, 0.7207, 0.2442, 0.7201, 0.25, 0.2207, 0.2442, 0.2224, 0.2386, 0.7224, 0.2386, 0.7207, 0.2442, 0.2224, 0.2386, 0.2251, 0.2334, 0.7251, 0.2334, 0.7224, 0.2386, 0.2251, 0.2334, 0.2288, 0.2288, 0.7288, 0.2288, 0.7251, 0.2334, 0.2288, 0.2288, 0.2334, 0.2251, 0.7334, 0.2251, 0.7288, 0.2288, 0.2334, 0.2251, 0.2386, 0.2224, 0.7386, 0.2224, 0.7334, 0.2251, 0.2386, 0.2224, 0.2442, 0.2207, 0.7442, 0.2207, 0.7386, 0.2224, 0.2442, 0.2207, 0.25, 0.2201, 0.75, 0.2201, 0.7442, 0.2207, 0.25, 0.2201, 0.2558, 0.2207, 0.7558, 0.2207, 0.75, 0.2201, 0.2558, 0.2207, 0.2614, 0.2224, 0.7614, 0.2224, 0.7558, 0.2207, 0.2614, 0.2224, 0.2666, 0.2251, 0.7666, 0.2251, 0.7614, 0.2224, 0.2666, 0.2251, 0.2712, 0.2288, 0.7712, 0.2288, 0.7666, 0.2251, 0.2712, 0.2288, 0.2749, 0.2334, 0.7749, 0.2334, 0.7712, 0.2288, 0.2749, 0.2334, 0.2776, 0.2386, 0.7776, 0.2386, 0.7749, 0.2334, 0.2776, 0.2386, 0.2793, 0.2442, 0.7793, 0.2442, 0.7776, 0.2386, 0.2793, 0.2442, 0.2799, 0.25, 0.7799, 0.25, 0.7793, 0.2442, 0.2799, 0.25, 0.2793, 0.2558, 0.7793, 0.2558, 0.7799, 0.25, 0.2793, 0.2558, 0.2776, 0.2614, 0.7776, 0.2614, 0.7793, 0.2558, 0.2776, 0.2614, 0.2749, 0.2666, 0.7749, 0.2666, 0.7776, 0.2614, 0.2749, 0.2666, 0.2712, 0.2712, 0.7712, 0.2712, 0.7749, 0.2666, 0.2712, 0.2712, 0.2666, 0.2749, 0.7666, 0.2749, 0.7712, 0.2712, 0.2666, 0.2749, 0.2614, 0.2776, 0.7614, 0.2776, 0.7666, 0.2749, 0.2614, 0.2776, 0.2558, 0.2793, 0.7558, 0.2793, 0.7614, 0.2776, 0.2558, 0.2793, 0.25, 0.2799, 0.75, 0.2799, 0.7558, 0.2793])
me_cylinder_001.update()
me_cube = bpy.data.meshes.new('Cube')
me_cube.from_pydata([(0.05474, 0.0009633, -0.03778), (0.05474, 0.0009633, 0.03778), (0.06423, 0.0009633, -0.03778), (0.06423, 0.0009633, 0.03778), (0.05474, 0.01293, 0.03778), (0.05474, 0.01293, -0.03778), (0.06423, 0.01293, -0.03778), (0.06423, 0.01293, 0.03778), (-0.1317, -0.008391, -0.1009), (-0.1251, -0.008391, -0.1074), (-0.1251, -0.008391, 0.1074), (-0.1317, -0.008391, 0.1009), (0.07665, -0.008391, -0.1074), (0.08321, -0.008391, -0.1009), (0.08321, -0.008391, 0.1009), (0.07665, -0.008391, 0.1074), (-0.1317, 0.0009633, 0.1009), (-0.1251, 0.0009633, 0.1074), (-0.1255, 0.0009633, 0.1051), (-0.1251, 0.0009633, -0.1074), (-0.1317, 0.0009633, -0.1009), (-0.1255, 0.0009633, -0.1051), (0.08321, 0.0009633, -0.1009), (0.07665, 0.0009633, -0.1074), (0.08148, 0.0009633, -0.1011), (0.07665, 0.0009633, 0.1074), (0.08321, 0.0009633, 0.1009), (0.08148, 0.0009633, 0.1011)], [], [(12, 13, 14, 15, 10, 11, 8, 9), (1, 3, 7, 4), (1, 0, 21, 20, 16, 18), (25, 17, 10, 15), (8, 11, 16, 20), (22, 26, 14, 13), (3, 1, 18, 17, 25, 27), (2, 3, 27, 26, 22, 24), (0, 2, 24, 23, 19, 21), (5, 4, 7, 6), (0, 1, 4, 5), (3, 2, 6, 7), (2, 0, 5, 6), (16, 17, 18), (19, 20, 21), (22, 23, 24), (25, 26, 27), (19, 9, 8, 20), (10, 17, 16, 11), (12, 23, 22, 13), (25, 15, 14, 26), (19, 23, 12, 9)])
me_cube.polygons.foreach_set('material_index', [0, 1, 0, 1, 1, 1, 0, 0, 0, 1, 1, 1, 1, 0, 0, 0, 0, 1, 1, 1, 1, 1])
_uv = me_cube.uv_layers.new(name='UVMap')
_uv.uv.foreach_set('vector', [0.375, 0.7576, 0.3826, 0.75, 0.6174, 0.75, 0.625, 0.7576, 0.625, 0.9924, 0.6174, 1.0, 0.3826, 1.0, 0.375, 0.9924, 0.5959, 0.2791, 0.5959, 0.4709, 0.5959, 0.4709, 0.5959, 0.2791, 0.5959, 0.2791, 0.4041, 0.2791, 0.376, 0.251, 0.3826, 0.25, 0.6174, 0.25, 0.624, 0.251, 0.6326, 0.5, 0.8674, 0.5, 0.8674, 0.75, 0.6326, 0.75, 0.3826, 0.0, 0.6174, 0.0, 0.6174, 0.25, 0.3826, 0.25, 0.3826, 0.5, 0.6174, 0.5, 0.6174, 0.75, 0.3826, 0.75, 0.5959, 0.4709, 0.5959, 0.2791, 0.624, 0.251, 0.625, 0.2576, 0.625, 0.4924, 0.6224, 0.4974, 0.4041, 0.4709, 0.5959, 0.4709, 0.6224, 0.4974, 0.6174, 0.5, 0.3826, 0.5, 0.3776, 0.4974, 0.4041, 0.2791, 0.4041, 0.4709, 0.3776, 0.4974, 0.375, 0.4924, 0.375, 0.2576, 0.376, 0.251, 0.4041, 0.2791, 0.5959, 0.2791, 0.5959, 0.4709, 0.4041, 0.4709, 0.4041, 0.2791, 0.5959, 0.2791, 0.5959, 0.2791, 0.4041, 0.2791, 0.5959, 0.4709, 0.4041, 0.4709, 0.4041, 0.4709, 0.5959, 0.4709, 0.4041, 0.4709, 0.4041, 0.2791, 0.4041, 0.2791, 0.4041, 0.4709, 0.6247, 0.2503, 0.625, 0.2576, 0.624, 0.251, 0.1326, 0.5, 0.125, 0.5, 0.1322, 0.5, 0.375, 0.5, 0.3674, 0.5, 0.373, 0.5, 0.6243, 0.4993, 0.6174, 0.5, 0.6224, 0.4974, 0.1326, 0.5, 0.1326, 0.75, 0.125, 0.75, 0.125, 0.5, 0.625, 0.0, 0.625, 0.25, 0.6174, 0.25, 0.6174, 0.0, 0.3674, 0.75, 0.3674, 0.5, 0.3826, 0.5, 0.3826, 0.75, 0.6326, 0.5, 0.6326, 0.75, 0.6174, 0.75, 0.6174, 0.5, 0.1326, 0.5, 0.3674, 0.5, 0.3674, 0.75, 0.1326, 0.75])
me_cube.materials.append(mat_plexiglass)
me_cube.materials.append(mat_red)
me_cube.update()
me_cube_004 = bpy.data.meshes.new('Cube.004')
me_cube_004.from_pydata([(0.05474, -0.0009632, -0.03778), (0.05474, -0.0009632, 0.03778), (0.06423, -0.0009632, -0.03778), (0.06423, -0.0009632, 0.03778), (0.05474, -0.01293, 0.03778), (0.05474, -0.01293, -0.03778), (0.06423, -0.01293, -0.03778), (0.06423, -0.01293, 0.03778), (-0.1317, 0.008391, -0.1009), (-0.1251, 0.008391, -0.1074), (-0.1251, 0.008391, 0.1074), (-0.1317, 0.008391, 0.1009), (0.07665, 0.008391, -0.1074), (0.08321, 0.008391, -0.1009), (0.08321, 0.008391, 0.1009), (0.07665, 0.008391, 0.1074), (-0.1317, -0.0009632, 0.1009), (-0.1251, -0.0009632, 0.1074), (-0.1255, -0.0009632, 0.1051), (-0.1251, -0.0009632, -0.1074), (-0.1317, -0.0009632, -0.1009), (-0.1255, -0.0009632, -0.1051), (0.08321, -0.0009632, -0.1009), (0.07665, -0.0009632, -0.1074), (0.08148, -0.0009632, -0.1011), (0.07665, -0.0009632, 0.1074), (0.08321, -0.0009632, 0.1009), (0.08148, -0.0009632, 0.1011)], [], [(12, 9, 8, 11, 10, 15, 14, 13), (1, 4, 7, 3), (1, 18, 16, 20, 21, 0), (25, 15, 10, 17), (8, 20, 16, 11), (22, 13, 14, 26), (3, 27, 25, 17, 18, 1), (2, 24, 22, 26, 27, 3), (0, 21, 19, 23, 24, 2), (5, 6, 7, 4), (0, 5, 4, 1), (3, 7, 6, 2), (2, 6, 5, 0), (16, 18, 17), (19, 21, 20), (22, 24, 23), (25, 27, 26), (19, 20, 8, 9), (10, 11, 16, 17), (12, 13, 22, 23), (25, 26, 14, 15), (19, 9, 12, 23)])
me_cube_004.polygons.foreach_set('material_index', [0, 1, 0, 1, 1, 1, 0, 0, 0, 1, 1, 1, 1, 0, 0, 0, 0, 1, 1, 1, 1, 1])
_uv = me_cube_004.uv_layers.new(name='UVMap')
_uv.uv.foreach_set('vector', [0.375, 0.7576, 0.375, 0.9924, 0.3826, 1.0, 0.6174, 1.0, 0.625, 0.9924, 0.625, 0.7576, 0.6174, 0.75, 0.3826, 0.75, 0.5959, 0.2791, 0.5959, 0.2791, 0.5959, 0.4709, 0.5959, 0.4709, 0.5959, 0.2791, 0.624, 0.251, 0.6174, 0.25, 0.3826, 0.25, 0.376, 0.251, 0.4041, 0.2791, 0.6326, 0.5, 0.6326, 0.75, 0.8674, 0.75, 0.8674, 0.5, 0.3826, 0.0, 0.3826, 0.25, 0.6174, 0.25, 0.6174, 0.0, 0.3826, 0.5, 0.3826, 0.75, 0.6174, 0.75, 0.6174, 0.5, 0.5959, 0.4709, 0.6224, 0.4974, 0.625, 0.4924, 0.625, 0.2576, 0.624, 0.251, 0.5959, 0.2791, 0.4041, 0.4709, 0.3776, 0.4974, 0.3826, 0.5, 0.6174, 0.5, 0.6224, 0.4974, 0.5959, 0.4709, 0.4041, 0.2791, 0.376, 0.251, 0.375, 0.2576, 0.375, 0.4924, 0.3776, 0.4974, 0.4041, 0.4709, 0.4041, 0.2791, 0.4041, 0.4709, 0.5959, 0.4709, 0.5959, 0.2791, 0.4041, 0.2791, 0.4041, 0.2791, 0.5959, 0.2791, 0.5959, 0.2791, 0.5959, 0.4709, 0.5959, 0.4709, 0.4041, 0.4709, 0.4041, 0.4709, 0.4041, 0.4709, 0.4041, 0.4709, 0.4041, 0.2791, 0.4041, 0.2791, 0.6247, 0.2503, 0.624, 0.251, 0.625, 0.2576, 0.1326, 0.5, 0.1322, 0.5, 0.125, 0.5, 0.375, 0.5, 0.373, 0.5, 0.3674, 0.5, 0.6243, 0.4993, 0.6224, 0.4974, 0.6174, 0.5, 0.1326, 0.5, 0.125, 0.5, 0.125, 0.75, 0.1326, 0.75, 0.625, 0.0, 0.6174, 0.0, 0.6174, 0.25, 0.625, 0.25, 0.3674, 0.75, 0.3826, 0.75, 0.3826, 0.5, 0.3674, 0.5, 0.6326, 0.5, 0.6174, 0.5, 0.6174, 0.75, 0.6326, 0.75, 0.1326, 0.5, 0.1326, 0.75, 0.3674, 0.75, 0.3674, 0.5])
me_cube_004.materials.append(mat_plexiglass)
me_cube_004.materials.append(mat_red)
me_cube_004.update()
me_cube_005 = bpy.data.meshes.new('Cube.005')
me_cube_005.from_pydata([(0.0, -0.07735, 0.04351), (0.0, -0.07735, -0.04351), (0.0, 0.07735, 0.04351), (0.0, 0.07735, -0.04351)], [], [(0, 1, 3, 2)])
_uv = me_cube_005.uv_layers.new(name='UVMap')
_uv.uv.foreach_set('vector', [0.0, 0.0, 1.0, 0.0, 1.0, 1.0, 0.0, 1.0])
me_cube_005.materials.append(mat_ecran)
me_cube_005.update()

# ---- objects
ob_imprimante = bpy.data.objects.new('Imprimante', me_cube_001)
ob_portefront = bpy.data.objects.new('PorteFront', me_cube_002)
ob_interrupteur = bpy.data.objects.new('Interrupteur', me_cube_003)
ob_bobined = bpy.data.objects.new('BobineD', me_cylinder)
ob_bobiner = bpy.data.objects.new('BobineR', me_cylinder_001)
ob_ported = bpy.data.objects.new('PorteD', me_cube)
ob_porter = bpy.data.objects.new('PorteR', me_cube_004)
ob_ecran = bpy.data.objects.new('Ecran', me_cube_005)

# ---- transforms, parenting, visibility, modifiers, constraints
ob_imprimante.location = (0.08163, 0.0549, -0.002861)
ob_portefront.location = (0.2733, 0.03517, -0.06071)
ob_interrupteur.location = (-0.2501, 0.237, -0.1915)
ob_bobined.location = (0.081, -0.25, -0.088)
ob_bobiner.location = (0.081, 0.25, -0.088)
ob_ported.location = (0.1048, 0.312, -0.08685)
ob_porter.location = (0.1088, -0.3139, -0.08685)
ob_ecran.location = (0.2438, 0.1821, 0.1854)

# ---- collection membership
scene.collection.objects.link(ob_imprimante)
scene.collection.objects.link(ob_portefront)
scene.collection.objects.link(ob_interrupteur)
scene.collection.objects.link(ob_bobined)
scene.collection.objects.link(ob_bobiner)
scene.collection.objects.link(ob_ported)
scene.collection.objects.link(ob_porter)
scene.collection.objects.link(ob_ecran)

# ---- scene / render settings (as saved in the file)
scene.frame_start = 1; scene.frame_end = 250; scene.frame_set(154)
scene.render.engine = 'BLENDER_EEVEE_NEXT'
scene.cycles.sampling_pattern = 'TABULATED_SOBOL'
scene.cycles.use_light_tree = False
scene.eevee.ray_tracing_options.trace_max_roughness = 0.0
scene.eevee.use_raytracing = True
scene.view_settings.view_transform = 'Filmic'
bpy.context.view_layer.update()

# ---- added for rendering (the .blend has no active camera and no usable light): camera, sun
cam_auto = bpy.data.cameras.new('AutoCamera')
cam_auto.lens = 50.0
cam_auto.sensor_width = 36.0
cam_auto.clip_end = 1000.0
ob_auto_camera = bpy.data.objects.new('AutoCamera', cam_auto)
scene.collection.objects.link(ob_auto_camera)
ob_auto_camera.location = (0.952962, -1.12319, 0.747311)
ob_auto_camera.rotation_euler = (1.09748, -7.21219e-08, 0.694738)
scene.camera = ob_auto_camera
light_auto_sun = bpy.data.lights.new('AutoSun', 'SUN')
light_auto_sun.energy = 3.0
light_auto_sun.angle = 0.0523599
ob_auto_sun = bpy.data.objects.new('AutoSun', light_auto_sun)
scene.collection.objects.link(ob_auto_sun)
ob_auto_sun.rotation_euler = (0.872665, 0.174533, 0.523599)
bpy.context.view_layer.update()
